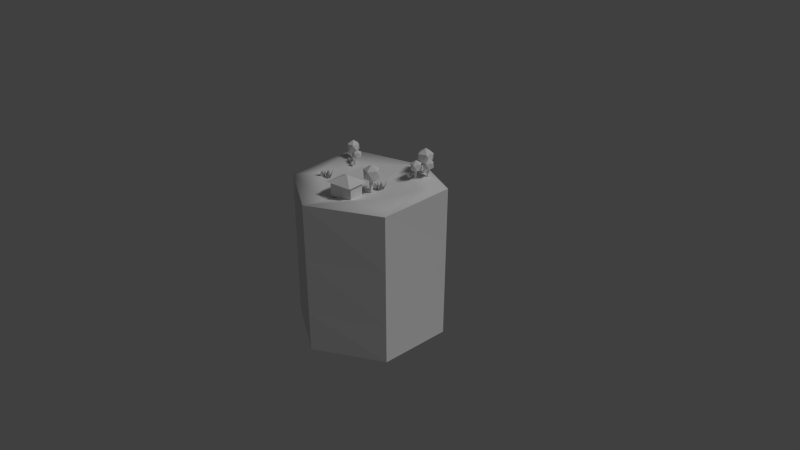 # Source: hex5.blend  (saved by Blender 2.76.0; exported with 4.5.12 LTS)
import bpy
from mathutils import Matrix  # noqa: F401  (used for matrix-valued properties, if any)

bpy.ops.wm.read_factory_settings(use_empty=True)
scene = bpy.context.scene
scene.name = 'Scene'

# ---- collections
col_collection_1 = bpy.data.collections.new('Collection 1'); scene.collection.children.link(col_collection_1)

# ---- materials (node trees are filled in below, after node groups)
mat_material = bpy.data.materials.new('Material')
mat_material.alpha_threshold = 0.0
mat_material.use_transparent_shadow = False
mat_material.roughness = 0.5
mat_material.specular_intensity = 0.0
mat_material_021 = bpy.data.materials.new('Material.021')
mat_material_021.alpha_threshold = 0.0
mat_material_021.use_transparent_shadow = False
mat_material_021.roughness = 0.5
mat_material_021.specular_intensity = 0.0
mat_material_020 = bpy.data.materials.new('Material.020')
mat_material_020.alpha_threshold = 0.0
mat_material_020.use_transparent_shadow = False
mat_material_020.roughness = 0.5
mat_material_020.specular_intensity = 0.0
mat_material_014 = bpy.data.materials.new('Material.014')
mat_material_014.alpha_threshold = 0.0
mat_material_014.use_transparent_shadow = False
mat_material_014.roughness = 0.5
mat_material_014.specular_intensity = 0.0
mat_material_015 = bpy.data.materials.new('Material.015')
mat_material_015.alpha_threshold = 0.0
mat_material_015.use_transparent_shadow = False
mat_material_015.roughness = 0.5
mat_material_015.specular_intensity = 0.0
mat_material_001 = bpy.data.materials.new('Material.001')
mat_material_001.alpha_threshold = 0.0
mat_material_001.use_transparent_shadow = False
mat_material_001.roughness = 0.5
mat_material_001.specular_intensity = 0.0
mat_material_002 = bpy.data.materials.new('Material.002')
mat_material_002.alpha_threshold = 0.0
mat_material_002.use_transparent_shadow = False
mat_material_002.roughness = 0.5
mat_material_002.specular_intensity = 0.0
mat_material_003 = bpy.data.materials.new('Material.003')
mat_material_003.alpha_threshold = 0.0
mat_material_003.use_transparent_shadow = False
mat_material_003.roughness = 0.5
mat_material_003.specular_intensity = 0.0
mat_material_004 = bpy.data.materials.new('Material.004')
mat_material_004.alpha_threshold = 0.0
mat_material_004.use_transparent_shadow = False
mat_material_004.roughness = 0.5
mat_material_004.specular_intensity = 0.0
mat_material_005 = bpy.data.materials.new('Material.005')
mat_material_005.alpha_threshold = 0.0
mat_material_005.use_transparent_shadow = False
mat_material_005.roughness = 0.5
mat_material_005.specular_intensity = 0.0
mat_material_006 = bpy.data.materials.new('Material.006')
mat_material_006.alpha_threshold = 0.0
mat_material_006.use_transparent_shadow = False
mat_material_006.roughness = 0.5
mat_material_006.specular_intensity = 0.0
mat_material_007 = bpy.data.materials.new('Material.007')
mat_material_007.alpha_threshold = 0.0
mat_material_007.use_transparent_shadow = False
mat_material_007.roughness = 0.5
mat_material_007.specular_intensity = 0.0
mat_material_008 = bpy.data.materials.new('Material.008')
mat_material_008.alpha_threshold = 0.0
mat_material_008.use_transparent_shadow = False
mat_material_008.roughness = 0.5
mat_material_008.specular_intensity = 0.0
mat_material_009 = bpy.data.materials.new('Material.009')
mat_material_009.alpha_threshold = 0.0
mat_material_009.use_transparent_shadow = False
mat_material_009.roughness = 0.5
mat_material_009.specular_intensity = 0.0
mat_material_010 = bpy.data.materials.new('Material.010')
mat_material_010.alpha_threshold = 0.0
mat_material_010.use_transparent_shadow = False
mat_material_010.roughness = 0.5
mat_material_010.specular_intensity = 0.0
mat_material_011 = bpy.data.materials.new('Material.011')
mat_material_011.alpha_threshold = 0.0
mat_material_011.use_transparent_shadow = False
mat_material_011.roughness = 0.5
mat_material_011.specular_intensity = 0.0
mat_material_012 = bpy.data.materials.new('Material.012')
mat_material_012.alpha_threshold = 0.0
mat_material_012.use_transparent_shadow = False
mat_material_012.roughness = 0.5
mat_material_012.specular_intensity = 0.0
mat_material_013 = bpy.data.materials.new('Material.013')
mat_material_013.alpha_threshold = 0.0
mat_material_013.use_transparent_shadow = False
mat_material_013.roughness = 0.5
mat_material_013.specular_intensity = 0.0
mat_material_031 = bpy.data.materials.new('Material.031')
mat_material_031.alpha_threshold = 0.0
mat_material_031.use_transparent_shadow = False
mat_material_031.roughness = 0.5
mat_material_031.specular_intensity = 0.0
mat_material_032 = bpy.data.materials.new('Material.032')
mat_material_032.alpha_threshold = 0.0
mat_material_032.use_transparent_shadow = False
mat_material_032.roughness = 0.5
mat_material_032.specular_intensity = 0.0
mat_material_033 = bpy.data.materials.new('Material.033')
mat_material_033.alpha_threshold = 0.0
mat_material_033.use_transparent_shadow = False
mat_material_033.roughness = 0.5
mat_material_033.specular_intensity = 0.0
mat_material_034 = bpy.data.materials.new('Material.034')
mat_material_034.alpha_threshold = 0.0
mat_material_034.use_transparent_shadow = False
mat_material_034.roughness = 0.5
mat_material_034.specular_intensity = 0.0
mat_material_035 = bpy.data.materials.new('Material.035')
mat_material_035.alpha_threshold = 0.0
mat_material_035.use_transparent_shadow = False
mat_material_035.roughness = 0.5
mat_material_035.specular_intensity = 0.0
mat_material_036 = bpy.data.materials.new('Material.036')
mat_material_036.alpha_threshold = 0.0
mat_material_036.use_transparent_shadow = False
mat_material_036.roughness = 0.5
mat_material_036.specular_intensity = 0.0
mat_material_037 = bpy.data.materials.new('Material.037')
mat_material_037.alpha_threshold = 0.0
mat_material_037.use_transparent_shadow = False
mat_material_037.roughness = 0.5
mat_material_037.specular_intensity = 0.0
mat_material_038 = bpy.data.materials.new('Material.038')
mat_material_038.alpha_threshold = 0.0
mat_material_038.use_transparent_shadow = False
mat_material_038.roughness = 0.5
mat_material_038.specular_intensity = 0.0

# ---- material node trees

# ---- world
world_world = bpy.data.worlds.new('World'); scene.world = world_world
world_world.color = (0.05088, 0.05088, 0.05088)
world_world.use_sun_shadow = False
world_world.sun_shadow_jitter_overblur = 0.0
world_world.cycles.sampling_method = 'MANUAL'
world_world.cycles.sample_map_resolution = 256

# ---- cameras
cam_camera = bpy.data.cameras.new('Camera')
cam_camera.clip_end = 100.0
cam_camera.lens = 35.0
cam_camera.sensor_width = 32.0
cam_camera.sensor_height = 18.0
cam_camera.ortho_scale = 7.314
cam_camera.dof.focus_distance = 0.0
cam_camera.dof.aperture_fstop = 128.0

# ---- lights
light_lamp = bpy.data.lights.new('Lamp', 'SUN')
light_lamp.transmission_factor = 0.0
light_lamp.cutoff_distance = 30.0
light_lamp.angle = 0.1993
light_lamp.energy = 1.0
light_lamp.shadow_buffer_clip_start = 1.001
light_lamp.shadow_soft_size = 0.1
light_lamp.shadow_cascade_max_distance = 1000.0
light_lamp.cycles.use_multiple_importance_sampling = False

# ---- meshes
me_cube = bpy.data.meshes.new('Cube')
me_cube.from_pydata([(-0.3426, -0.3597, 0.607), (-0.3704, -0.3908, 1.163), (-0.3426, 0.3254, 0.607), (-0.3704, 0.3693, 1.163), (0.3426, -0.3597, 0.607), (0.3897, -0.3908, 1.163), (0.3426, 0.3254, 0.607), (0.3897, 0.3693, 1.163), (-0.7052, -0.7223, -0.6481), (-0.7052, 0.688, -0.5148), (0.7052, 0.688, -0.5787), (0.7052, -0.7223, -0.05068), (-0.3704, 0.005015, 1.163), (-0.3426, -0.002958, 0.607), (0.3897, 0.005015, 1.163), (0.3426, -0.002958, 0.607), (0.7052, 0.01207, 0.8238), (-0.7052, 0.01207, 0.8238), (0.03324, 0.3693, 1.163), (0.02128, 0.3254, 0.607), (0.03324, -0.3908, 1.163), (0.02128, -0.3597, 0.607), (0.04381, -0.7223, 0.8238), (0.04381, 0.688, 0.8238), (0.06213, 0.02428, 1.0), (0.02128, -0.002958, -0.4743)], [], [(17, 9, 2, 13), (23, 10, 6, 19), (16, 11, 4, 15), (22, 8, 0, 21), (25, 19, 6, 15), (24, 18, 3, 12), (20, 1, 8, 22), (14, 5, 11, 16), (18, 7, 10, 23), (12, 3, 9, 17), (1, 12, 17, 8), (7, 14, 16, 10), (20, 24, 12, 1), (21, 25, 15, 4), (10, 16, 15, 6), (8, 17, 13, 0), (0, 13, 25, 21), (5, 14, 24, 20), (3, 18, 23, 9), (5, 20, 22, 11), (14, 7, 18, 24), (13, 2, 19, 25), (11, 22, 21, 4), (9, 23, 19, 2)])
_uv = me_cube.uv_layers.new(name='UVMap')
_uv.uv.foreach_set('vector', [0.8996, 0.0003133, 0.8996, 0.3033, 0.8175, 0.04937, 0.8175, 0.04937, 0.9896, 0.6961, 0.9896, 0.3787, 0.9075, 0.647, 0.9075, 0.647, 0.173, 0.6999, 0.173, 0.8662, 0.255, 0.7841, 0.255, 0.7033, 0.9069, 0.3787, 0.9069, 0.7118, 0.8248, 0.4277, 0.8248, 0.4277, 0.6474, 0.815, 0.8921, 0.7407, 0.8921, 0.7407, 0.8921, 0.815, 0.07444, 0.778, 0.08098, 0.6999, 0.1723, 0.6999, 0.1723, 0.7824, 0.2652, 0.3551, 0.1768, 0.3781, 0.0003133, 0.0003133, 0.2482, 0.2801, 0.6551, 0.4004, 0.7415, 0.424, 0.7415, 0.7089, 0.6333, 0.4742, 0.3475, 0.1501, 0.3439, 0.2307, 0.7345, 0.3198, 0.4242, 0.156, 0.008739, 0.5811, 0.01649, 0.6632, 0.4014, 0.6993, 0.08542, 0.5755, 0.0003133, 0.492, 0.008739, 0.5811, 0.08542, 0.5755, 0.4014, 0.3787, 0.5755, 0.3787, 0.6551, 0.4004, 0.6333, 0.4742, 0.4021, 0.74, 0.08098, 0.872, 0.07444, 0.778, 0.1723, 0.7824, 0.1723, 0.872, 0.6468, 0.8214, 0.4021, 0.7407, 0.6468, 0.7407, 0.6468, 0.8214, 0.9823, 0.0003133, 0.9823, 0.3177, 0.9002, 0.2687, 0.9002, 0.2687, 0.8242, 0.7118, 0.8242, 0.3787, 0.7421, 0.4277, 0.7421, 0.4277, 0.8175, 0.04937, 0.8175, 0.04937, 0.7352, 0.2941, 0.7352, 0.04937, 0.0003133, 0.872, 0.0003134, 0.7824, 0.07444, 0.778, 0.08098, 0.872, 0.3517, 0.05883, 0.3475, 0.1501, 0.4242, 0.156, 0.7345, 0.0003133, 0.3433, 0.3348, 0.2652, 0.3551, 0.2482, 0.2801, 0.3433, 0.05088, 0.0003134, 0.7824, 0.0003134, 0.6999, 0.08098, 0.6999, 0.07444, 0.778, 0.8175, 0.04937, 0.8175, 0.04937, 0.7352, 0.04937, 0.7352, 0.2941, 0.3377, 0.8547, 0.3377, 0.705, 0.2557, 0.6999, 0.2557, 0.7727, 0.9896, 0.6967, 0.9896, 0.9997, 0.9075, 0.9506, 0.9075, 0.9506])
me_cube.materials.append(mat_material)
me_cube.use_remesh_preserve_volume = False
me_cube.use_remesh_preserve_attributes = False
me_cube.use_mirror_vertex_groups = False
me_cube.update()
me_cone_001 = bpy.data.meshes.new('Cone.001')
me_cone_001.from_pydata([(0.09736, 1.026, -1.0), (-0.02808, -0.004732, -0.3687), (0.9999, 0.1228, -1.0), (-0.1232, -1.0, -1.0), (-1.026, -0.09699, -1.0)], [], [(3, 1, 4), (0, 1, 2), (4, 1, 0), (2, 1, 3), (0, 2, 3, 4)])
_uv = me_cone_001.uv_layers.new(name='UVMap')
_uv.uv.foreach_set('vector', [0.4931, 0.6852, 0.8723, 0.6133, 0.8723, 0.9999, 0.0001322, 0.6132, 0.2472, 0.2977, 0.4929, 0.613, 0.7402, 0.613, 0.4931, 0.3156, 0.7402, 0.0001322, 0.4929, 0.613, 0.2472, 0.2977, 0.4929, 0.0001322, 0.0001322, 0.6132, 0.4929, 0.613, 0.4929, 0.0001322, 0.0001322, 0.0003578])
me_cone_001.materials.append(mat_material_021)
me_cone_001.use_remesh_preserve_volume = False
me_cone_001.use_remesh_preserve_attributes = False
me_cone_001.use_mirror_vertex_groups = False
me_cone_001.update()
me_cube_005 = bpy.data.meshes.new('Cube.005')
me_cube_005.from_pydata([(-0.2, -0.2, -0.2), (-0.2, -0.2, 0.2), (-0.2, 0.2, -0.2), (-0.2, 0.2, 0.2), (0.2, -0.2, -0.2), (0.2, -0.2, 0.2), (0.2, 0.2, -0.2), (0.2, 0.2, 0.2)], [], [(0, 1, 3, 2), (2, 3, 7, 6), (6, 7, 5, 4), (4, 5, 1, 0), (2, 6, 4, 0), (7, 3, 1, 5)])
_uv = me_cube_005.uv_layers.new(name='UVMap')
_uv.uv.foreach_set('vector', [0.6665, 0.3331, 0.6665, 0.0001998, 0.3335, 0.0001998, 0.3335, 0.3331, 0.3331, 0.6665, 0.3331, 0.3335, 0.0001998, 0.3335, 0.0001998, 0.6665, 0.3335, 0.6665, 0.3335, 0.3335, 0.6665, 0.3335, 0.6665, 0.6665, 0.0001998, 0.3331, 0.0001998, 0.0001998, 0.3331, 0.0001998, 0.3331, 0.3331, 0.9998, 0.3335, 0.6669, 0.3335, 0.6669, 0.6665, 0.9998, 0.6665, 0.6669, 0.0001998, 0.9998, 0.0001998, 0.9998, 0.3331, 0.6669, 0.3331])
me_cube_005.materials.append(mat_material_020)
me_cube_005.use_remesh_preserve_volume = False
me_cube_005.use_remesh_preserve_attributes = False
me_cube_005.use_mirror_vertex_groups = False
me_cube_005.update()
me_icosphere_007 = bpy.data.meshes.new('Icosphere.007')
me_icosphere_007.from_pydata([(0.0, 0.0, -1.0), (0.7236, -0.5257, -0.4472), (-0.2764, -0.8506, -0.4472), (-0.8944, 0.0, -0.4472), (-0.2764, 0.8506, -0.4472), (0.7236, 0.5257, -0.4472), (0.2764, -0.8506, 0.4472), (-0.7236, -0.5257, 0.4472), (-0.7236, 0.5257, 0.4472), (0.2764, 0.8506, 0.4472), (0.8944, 0.0, 0.4472), (0.0, 0.0, 1.0)], [], [(0, 1, 2), (1, 0, 5), (0, 2, 3), (0, 3, 4), (0, 4, 5), (1, 5, 10), (2, 1, 6), (3, 2, 7), (4, 3, 8), (5, 4, 9), (1, 10, 6), (2, 6, 7), (3, 7, 8), (4, 8, 9), (5, 9, 10), (6, 10, 11), (7, 6, 11), (8, 7, 11), (9, 8, 11), (10, 9, 11)])
_uv = me_icosphere_007.uv_layers.new(name='UVMap')
_uv.uv.foreach_set('vector', [0.2258, 0.2148, 0.0002253, 0.2148, 0.1561, 0.4293, 0.0002253, 0.2148, 0.2258, 0.2148, 0.1561, 0.0002253, 0.2258, 0.2148, 0.1561, 0.4293, 0.4083, 0.3474, 0.2258, 0.2148, 0.4083, 0.3474, 0.4083, 0.08217, 0.2258, 0.2148, 0.4083, 0.08217, 0.1561, 0.0002253, 0.4518, 0.5117, 0.4518, 0.7769, 0.2263, 0.6443, 0.4523, 0.5425, 0.6779, 0.4298, 0.6779, 0.682, 0.2258, 0.6443, 0.2258, 0.4298, 0.0002254, 0.5117, 0.2258, 0.8588, 0.2258, 0.6443, 0.0002253, 0.7769, 0.9039, 0.4298, 0.6783, 0.5425, 0.9039, 0.682, 0.4518, 0.5117, 0.2263, 0.6443, 0.2263, 0.4298, 0.4523, 0.5425, 0.6779, 0.682, 0.4523, 0.7947, 0.2258, 0.6443, 0.0002254, 0.5117, 0.0002253, 0.7769, 0.6783, 0.5425, 0.6783, 0.7947, 0.9039, 0.682, 0.4518, 0.7769, 0.2263, 0.8588, 0.2263, 0.6443, 0.5646, 0.0002253, 0.8168, 0.08217, 0.6343, 0.2148, 0.4088, 0.2148, 0.5646, 0.0002253, 0.6343, 0.2148, 0.5646, 0.4293, 0.4088, 0.2148, 0.6343, 0.2148, 0.8168, 0.3474, 0.5646, 0.4293, 0.6343, 0.2148, 0.9998, 0.0002253, 0.9998, 0.2654, 0.8173, 0.1328])
me_icosphere_007.materials.append(mat_material_014)
me_icosphere_007.use_remesh_preserve_volume = False
me_icosphere_007.use_remesh_preserve_attributes = False
me_icosphere_007.use_mirror_vertex_groups = False
me_icosphere_007.update()
me_cube_002 = bpy.data.meshes.new('Cube.002')
me_cube_002.from_pydata([(-0.2, -0.2, -0.2), (-0.2, -0.2, 0.2), (-0.2, 0.2, -0.2), (-0.2, 0.2, 0.2), (0.2, -0.2, -0.2), (0.2, -0.2, 0.2), (0.2, 0.2, -0.2), (0.2, 0.2, 0.2)], [], [(0, 1, 3, 2), (2, 3, 7, 6), (6, 7, 5, 4), (4, 5, 1, 0), (2, 6, 4, 0), (7, 3, 1, 5)])
_uv = me_cube_002.uv_layers.new(name='UVMap')
_uv.uv.foreach_set('vector', [0.0, 0.0, 1.0, 0.0, 1.0, 1.0, 0.0, 1.0, 0.0, 0.0, 1.0, 0.0, 1.0, 1.0, 0.0, 1.0, 0.0, 0.0, 1.0, 0.0, 1.0, 1.0, 0.0, 1.0, 0.0, 0.0, 1.0, 0.0, 1.0, 1.0, 0.0, 1.0, 0.0, 0.0, 1.0, 0.0, 1.0, 1.0, 0.0, 1.0, 0.0, 0.0, 1.0, 0.0, 1.0, 1.0, 0.0, 1.0])
me_cube_002.materials.append(mat_material_015)
me_cube_002.use_remesh_preserve_volume = False
me_cube_002.use_remesh_preserve_attributes = False
me_cube_002.use_mirror_vertex_groups = False
me_cube_002.update()
me_cylinder = bpy.data.meshes.new('Cylinder')
me_cylinder.from_pydata([(0.0, 1.0, -1.0), (0.0, 1.003, 0.9364), (0.866, 0.5, -1.0), (0.8813, 0.5071, 1.046), (0.866, -0.5, -1.0), (0.8601, -0.4991, 0.9897), (-8.742e-08, -1.0, -1.0), (-9.056e-08, -1.019, 1.017), (-0.866, -0.5, -1.0), (-0.8601, -0.4991, 0.9897), (-0.866, 0.5, -1.0), (-0.8813, 0.5071, 1.046), (-6.985e-09, 0.6418, 1.056), (0.5539, 0.3085, 0.9746), (0.5644, -0.3188, 1.057), (-6.281e-08, -0.659, 0.971), (-0.5644, -0.3188, 1.057), (-0.5539, 0.3085, 0.9746), (0.8756, 0.5045, 0.2885), (0.0, 1.002, 0.2195), (0.87, 0.5018, -0.4689), (-0.87, 0.5018, -0.4689), (-0.8645, -0.4998, -0.4835), (-8.824e-08, -1.005, -0.4763), (0.8645, -0.4998, -0.4835), (0.0, 1.001, -0.4973), (-2.445e-08, 0.2861, 0.9179), (0.2844, 0.1401, 1.058), (0.2747, -0.1539, 1.008), (-5.39e-08, -0.3081, 0.9297), (-0.2747, -0.1539, 1.008), (-0.2844, 0.1401, 1.058), (-2.143e-08, -0.01124, 1.09), (-0.2888, -0.0258, 1.056), (-0.8756, 0.5045, 0.2885), (-0.8623, -0.4994, 0.2531), (-8.94e-08, -1.012, 0.2705), (0.8623, -0.4994, 0.2531)], [], [(19, 1, 3, 18), (18, 3, 5, 37), (37, 5, 7, 36), (36, 7, 9, 35), (9, 7, 15, 16), (35, 9, 11, 34), (34, 11, 1, 19), (5, 3, 13, 14), (11, 9, 16, 17), (3, 1, 12, 13), (7, 5, 14, 15), (1, 11, 17, 12), (21, 34, 19, 25), (0, 25, 20, 2), (2, 20, 24, 4), (4, 24, 23, 6), (6, 23, 22, 8), (8, 22, 21, 10), (10, 21, 25, 0), (17, 16, 30, 31), (15, 14, 28, 29), (13, 12, 26, 27), (12, 17, 31, 26), (16, 15, 29, 30), (14, 13, 27, 28), (30, 29, 32), (28, 27, 32), (31, 30, 32), (29, 28, 32), (27, 26, 32), (26, 31, 32), (22, 35, 34, 21), (23, 36, 35, 22), (24, 37, 36, 23), (20, 18, 37, 24), (25, 19, 18, 20)])
me_cylinder.polygons.foreach_set('use_smooth', [0, 0, 0, 0, 1, 0, 0, 1, 1, 1, 1, 1, 0, 0, 0, 0, 0, 0, 0, 1, 1, 1, 1, 1, 1, 1, 1, 1, 1, 1, 1, 0, 0, 0, 0, 0])
_uv = me_cylinder.uv_layers.new(name='UVMap')
_uv.uv.foreach_set('vector', [0.8317, 0.2031, 0.8325, 0.3217, 0.6654, 0.3409, 0.6652, 0.2157, 0.6652, 0.2157, 0.6654, 0.3409, 0.499, 0.3313, 0.4992, 0.2095, 0.4992, 0.2095, 0.499, 0.3313, 0.3328, 0.3361, 0.3332, 0.2126, 0.3332, 0.2126, 0.3328, 0.3361, 0.1666, 0.3301, 0.1674, 0.2083, 0.1488, 0.6813, 9.37e-05, 0.5994, 0.05347, 0.5694, 0.1505, 0.6222, 0.1674, 0.2083, 0.1666, 0.3301, 9.37e-05, 0.3385, 0.001268, 0.2132, 0.9983, 0.2132, 0.9999, 0.3384, 0.8325, 0.3217, 0.8317, 0.2031, 0.007424, 0.4298, 0.1547, 0.3411, 0.1534, 0.4071, 0.05875, 0.459, 0.3011, 0.6015, 0.1488, 0.6813, 0.1505, 0.6222, 0.244, 0.5684, 0.1547, 0.3411, 0.3011, 0.4302, 0.2463, 0.461, 0.1534, 0.4071, 9.37e-05, 0.5994, 0.007424, 0.4298, 0.05875, 0.459, 0.05347, 0.5694, 0.3011, 0.4302, 0.3011, 0.6015, 0.244, 0.5684, 0.2463, 0.461, 0.9967, 0.08793, 0.9983, 0.2132, 0.8317, 0.2031, 0.8308, 0.08457, 0.8302, 0.001434, 0.8308, 0.08457, 0.665, 0.09038, 0.6648, 0.002535, 0.6648, 0.002535, 0.665, 0.09038, 0.4993, 0.0877, 0.4994, 0.002269, 0.4994, 0.002269, 0.4993, 0.0877, 0.3337, 0.08908, 0.334, 0.00246, 0.334, 0.00246, 0.3337, 0.08908, 0.1681, 0.08648, 0.1686, 0.00105, 0.1686, 0.00105, 0.1681, 0.08648, 0.002435, 0.08794, 0.003248, 9.917e-05, 0.9956, 9.37e-05, 0.9967, 0.08793, 0.8308, 0.08457, 0.8302, 0.001434, 0.244, 0.5684, 0.1505, 0.6222, 0.1486, 0.5673, 0.1923, 0.5447, 0.05347, 0.5694, 0.05875, 0.459, 0.1047, 0.4892, 0.1043, 0.5408, 0.1534, 0.4071, 0.2463, 0.461, 0.1956, 0.4895, 0.1468, 0.4636, 0.2463, 0.461, 0.244, 0.5684, 0.1923, 0.5447, 0.1956, 0.4895, 0.1505, 0.6222, 0.05347, 0.5694, 0.1043, 0.5408, 0.1486, 0.5673, 0.05875, 0.459, 0.1534, 0.4071, 0.1468, 0.4636, 0.1047, 0.4892, 0.1486, 0.5673, 0.1043, 0.5408, 0.1494, 0.5155, 0.1047, 0.4892, 0.1468, 0.4636, 0.1494, 0.5155, 0.1923, 0.5447, 0.1486, 0.5673, 0.1494, 0.5155, 0.1043, 0.5408, 0.1047, 0.4892, 0.1494, 0.5155, 0.1468, 0.4636, 0.1956, 0.4895, 0.1494, 0.5155, 0.1956, 0.4895, 0.1923, 0.5447, 0.1494, 0.5155, 0.1681, 0.08648, 0.1674, 0.2083, 0.001268, 0.2132, 0.002435, 0.08794, 0.3337, 0.08908, 0.3332, 0.2126, 0.1674, 0.2083, 0.1681, 0.08648, 0.4993, 0.0877, 0.4992, 0.2095, 0.3332, 0.2126, 0.3337, 0.08908, 0.665, 0.09038, 0.6652, 0.2157, 0.4992, 0.2095, 0.4993, 0.0877, 0.8308, 0.08457, 0.8317, 0.2031, 0.6652, 0.2157, 0.665, 0.09038])
me_cylinder.materials.append(mat_material_001)
me_cylinder.use_remesh_preserve_volume = False
me_cylinder.use_remesh_preserve_attributes = False
me_cylinder.use_mirror_vertex_groups = False
me_cylinder.update()
me_cube_006 = bpy.data.meshes.new('Cube.006')
me_cube_006.from_pydata([(-0.3426, -0.3597, 0.607), (-0.3704, -0.3908, 1.163), (-0.3426, 0.3254, 0.607), (-0.3704, 0.3693, 1.163), (0.3426, -0.3597, 0.607), (0.3897, -0.3908, 1.163), (0.3426, 0.3254, 0.607), (0.3897, 0.3693, 1.163), (-0.7052, -0.7223, -0.6481), (-0.7052, 0.688, -0.5148), (0.7052, 0.688, -0.5787), (0.7052, -0.7223, -0.05068), (-0.3704, 0.005015, 1.163), (-0.3426, -0.002958, 0.607), (0.3897, 0.005015, 1.163), (0.3426, -0.002958, 0.607), (0.7052, 0.01207, 0.8238), (-0.7052, 0.01207, 0.8238), (0.03324, 0.3693, 1.163), (0.02128, 0.3254, 0.607), (0.03324, -0.3908, 1.163), (0.02128, -0.3597, 0.607), (0.04381, -0.7223, 0.8238), (0.04381, 0.688, 0.8238), (0.06213, 0.02428, 1.0), (0.02128, -0.002958, -0.4743)], [], [(17, 9, 2, 13), (23, 10, 6, 19), (16, 11, 4, 15), (22, 8, 0, 21), (25, 19, 6, 15), (24, 18, 3, 12), (20, 1, 8, 22), (14, 5, 11, 16), (18, 7, 10, 23), (12, 3, 9, 17), (1, 12, 17, 8), (7, 14, 16, 10), (20, 24, 12, 1), (21, 25, 15, 4), (10, 16, 15, 6), (8, 17, 13, 0), (0, 13, 25, 21), (5, 14, 24, 20), (3, 18, 23, 9), (5, 20, 22, 11), (14, 7, 18, 24), (13, 2, 19, 25), (11, 22, 21, 4), (9, 23, 19, 2)])
_uv = me_cube_006.uv_layers.new(name='UVMap')
_uv.uv.foreach_set('vector', [0.8996, 0.0003133, 0.8996, 0.3033, 0.8175, 0.04937, 0.8175, 0.04937, 0.9896, 0.6961, 0.9896, 0.3787, 0.9075, 0.647, 0.9075, 0.647, 0.173, 0.6999, 0.173, 0.8662, 0.255, 0.7841, 0.255, 0.7033, 0.9069, 0.3787, 0.9069, 0.7118, 0.8248, 0.4277, 0.8248, 0.4277, 0.6474, 0.815, 0.8921, 0.7407, 0.8921, 0.7407, 0.8921, 0.815, 0.07444, 0.778, 0.08098, 0.6999, 0.1723, 0.6999, 0.1723, 0.7824, 0.2652, 0.3551, 0.1768, 0.3781, 0.0003133, 0.0003133, 0.2482, 0.2801, 0.6551, 0.4004, 0.7415, 0.424, 0.7415, 0.7089, 0.6333, 0.4742, 0.3475, 0.1501, 0.3439, 0.2307, 0.7345, 0.3198, 0.4242, 0.156, 0.008739, 0.5811, 0.01649, 0.6632, 0.4014, 0.6993, 0.08542, 0.5755, 0.0003133, 0.492, 0.008739, 0.5811, 0.08542, 0.5755, 0.4014, 0.3787, 0.5755, 0.3787, 0.6551, 0.4004, 0.6333, 0.4742, 0.4021, 0.74, 0.08098, 0.872, 0.07444, 0.778, 0.1723, 0.7824, 0.1723, 0.872, 0.6468, 0.8214, 0.4021, 0.7407, 0.6468, 0.7407, 0.6468, 0.8214, 0.9823, 0.0003133, 0.9823, 0.3177, 0.9002, 0.2687, 0.9002, 0.2687, 0.8242, 0.7118, 0.8242, 0.3787, 0.7421, 0.4277, 0.7421, 0.4277, 0.8175, 0.04937, 0.8175, 0.04937, 0.7352, 0.2941, 0.7352, 0.04937, 0.0003133, 0.872, 0.0003134, 0.7824, 0.07444, 0.778, 0.08098, 0.872, 0.3517, 0.05883, 0.3475, 0.1501, 0.4242, 0.156, 0.7345, 0.0003133, 0.3433, 0.3348, 0.2652, 0.3551, 0.2482, 0.2801, 0.3433, 0.05088, 0.0003134, 0.7824, 0.0003134, 0.6999, 0.08098, 0.6999, 0.07444, 0.778, 0.8175, 0.04937, 0.8175, 0.04937, 0.7352, 0.04937, 0.7352, 0.2941, 0.3377, 0.8547, 0.3377, 0.705, 0.2557, 0.6999, 0.2557, 0.7727, 0.9896, 0.6967, 0.9896, 0.9997, 0.9075, 0.9506, 0.9075, 0.9506])
me_cube_006.materials.append(mat_material_002)
me_cube_006.use_remesh_preserve_volume = False
me_cube_006.use_remesh_preserve_attributes = False
me_cube_006.use_mirror_vertex_groups = False
me_cube_006.update()
me_cube_007 = bpy.data.meshes.new('Cube.007')
me_cube_007.from_pydata([(-0.3426, -0.3597, 0.607), (-0.3704, -0.3908, 1.163), (-0.3426, 0.3254, 0.607), (-0.3704, 0.3693, 1.163), (0.3426, -0.3597, 0.607), (0.3897, -0.3908, 1.163), (0.3426, 0.3254, 0.607), (0.3897, 0.3693, 1.163), (-0.7052, -0.7223, -0.6481), (-0.7052, 0.688, -0.5148), (0.7052, 0.688, -0.5787), (0.7052, -0.7223, -0.05068), (-0.3704, 0.005015, 1.163), (-0.3426, -0.002958, 0.607), (0.3897, 0.005015, 1.163), (0.3426, -0.002958, 0.607), (0.7052, 0.01207, 0.8238), (-0.7052, 0.01207, 0.8238), (0.03324, 0.3693, 1.163), (0.02128, 0.3254, 0.607), (0.03324, -0.3908, 1.163), (0.02128, -0.3597, 0.607), (0.04381, -0.7223, 0.8238), (0.04381, 0.688, 0.8238), (0.06213, 0.02428, 1.0), (0.02128, -0.002958, -0.4743)], [], [(17, 9, 2, 13), (23, 10, 6, 19), (16, 11, 4, 15), (22, 8, 0, 21), (25, 19, 6, 15), (24, 18, 3, 12), (20, 1, 8, 22), (14, 5, 11, 16), (18, 7, 10, 23), (12, 3, 9, 17), (1, 12, 17, 8), (7, 14, 16, 10), (20, 24, 12, 1), (21, 25, 15, 4), (10, 16, 15, 6), (8, 17, 13, 0), (0, 13, 25, 21), (5, 14, 24, 20), (3, 18, 23, 9), (5, 20, 22, 11), (14, 7, 18, 24), (13, 2, 19, 25), (11, 22, 21, 4), (9, 23, 19, 2)])
_uv = me_cube_007.uv_layers.new(name='UVMap')
_uv.uv.foreach_set('vector', [0.8996, 0.0003133, 0.8996, 0.3033, 0.8175, 0.04937, 0.8175, 0.04937, 0.9896, 0.6961, 0.9896, 0.3787, 0.9075, 0.647, 0.9075, 0.647, 0.173, 0.6999, 0.173, 0.8662, 0.255, 0.7841, 0.255, 0.7033, 0.9069, 0.3787, 0.9069, 0.7118, 0.8248, 0.4277, 0.8248, 0.4277, 0.6474, 0.815, 0.8921, 0.7407, 0.8921, 0.7407, 0.8921, 0.815, 0.07444, 0.778, 0.08098, 0.6999, 0.1723, 0.6999, 0.1723, 0.7824, 0.2652, 0.3551, 0.1768, 0.3781, 0.0003133, 0.0003133, 0.2482, 0.2801, 0.6551, 0.4004, 0.7415, 0.424, 0.7415, 0.7089, 0.6333, 0.4742, 0.3475, 0.1501, 0.3439, 0.2307, 0.7345, 0.3198, 0.4242, 0.156, 0.008739, 0.5811, 0.01649, 0.6632, 0.4014, 0.6993, 0.08542, 0.5755, 0.0003133, 0.492, 0.008739, 0.5811, 0.08542, 0.5755, 0.4014, 0.3787, 0.5755, 0.3787, 0.6551, 0.4004, 0.6333, 0.4742, 0.4021, 0.74, 0.08098, 0.872, 0.07444, 0.778, 0.1723, 0.7824, 0.1723, 0.872, 0.6468, 0.8214, 0.4021, 0.7407, 0.6468, 0.7407, 0.6468, 0.8214, 0.9823, 0.0003133, 0.9823, 0.3177, 0.9002, 0.2687, 0.9002, 0.2687, 0.8242, 0.7118, 0.8242, 0.3787, 0.7421, 0.4277, 0.7421, 0.4277, 0.8175, 0.04937, 0.8175, 0.04937, 0.7352, 0.2941, 0.7352, 0.04937, 0.0003133, 0.872, 0.0003134, 0.7824, 0.07444, 0.778, 0.08098, 0.872, 0.3517, 0.05883, 0.3475, 0.1501, 0.4242, 0.156, 0.7345, 0.0003133, 0.3433, 0.3348, 0.2652, 0.3551, 0.2482, 0.2801, 0.3433, 0.05088, 0.0003134, 0.7824, 0.0003134, 0.6999, 0.08098, 0.6999, 0.07444, 0.778, 0.8175, 0.04937, 0.8175, 0.04937, 0.7352, 0.04937, 0.7352, 0.2941, 0.3377, 0.8547, 0.3377, 0.705, 0.2557, 0.6999, 0.2557, 0.7727, 0.9896, 0.6967, 0.9896, 0.9997, 0.9075, 0.9506, 0.9075, 0.9506])
me_cube_007.materials.append(mat_material_003)
me_cube_007.use_remesh_preserve_volume = False
me_cube_007.use_remesh_preserve_attributes = False
me_cube_007.use_mirror_vertex_groups = False
me_cube_007.update()
me_cube_008 = bpy.data.meshes.new('Cube.008')
me_cube_008.from_pydata([(-0.3426, -0.3597, 0.607), (-0.3704, -0.3908, 1.163), (-0.3426, 0.3254, 0.607), (-0.3704, 0.3693, 1.163), (0.3426, -0.3597, 0.607), (0.3897, -0.3908, 1.163), (0.3426, 0.3254, 0.607), (0.3897, 0.3693, 1.163), (-0.7052, -0.7223, -0.6481), (-0.7052, 0.688, -0.5148), (0.7052, 0.688, -0.5787), (0.7052, -0.7223, -0.05068), (-0.3704, 0.005015, 1.163), (-0.3426, -0.002958, 0.607), (0.3897, 0.005015, 1.163), (0.3426, -0.002958, 0.607), (0.7052, 0.01207, 0.8238), (-0.7052, 0.01207, 0.8238), (0.03324, 0.3693, 1.163), (0.02128, 0.3254, 0.607), (0.03324, -0.3908, 1.163), (0.02128, -0.3597, 0.607), (0.04381, -0.7223, 0.8238), (0.04381, 0.688, 0.8238), (0.06213, 0.02428, 1.0), (0.02128, -0.002958, -0.4743)], [], [(17, 9, 2, 13), (23, 10, 6, 19), (16, 11, 4, 15), (22, 8, 0, 21), (25, 19, 6, 15), (24, 18, 3, 12), (20, 1, 8, 22), (14, 5, 11, 16), (18, 7, 10, 23), (12, 3, 9, 17), (1, 12, 17, 8), (7, 14, 16, 10), (20, 24, 12, 1), (21, 25, 15, 4), (10, 16, 15, 6), (8, 17, 13, 0), (0, 13, 25, 21), (5, 14, 24, 20), (3, 18, 23, 9), (5, 20, 22, 11), (14, 7, 18, 24), (13, 2, 19, 25), (11, 22, 21, 4), (9, 23, 19, 2)])
_uv = me_cube_008.uv_layers.new(name='UVMap')
_uv.uv.foreach_set('vector', [0.8996, 0.0003133, 0.8996, 0.3033, 0.8175, 0.04937, 0.8175, 0.04937, 0.9896, 0.6961, 0.9896, 0.3787, 0.9075, 0.647, 0.9075, 0.647, 0.173, 0.6999, 0.173, 0.8662, 0.255, 0.7841, 0.255, 0.7033, 0.9069, 0.3787, 0.9069, 0.7118, 0.8248, 0.4277, 0.8248, 0.4277, 0.6474, 0.815, 0.8921, 0.7407, 0.8921, 0.7407, 0.8921, 0.815, 0.07444, 0.778, 0.08098, 0.6999, 0.1723, 0.6999, 0.1723, 0.7824, 0.2652, 0.3551, 0.1768, 0.3781, 0.0003133, 0.0003133, 0.2482, 0.2801, 0.6551, 0.4004, 0.7415, 0.424, 0.7415, 0.7089, 0.6333, 0.4742, 0.3475, 0.1501, 0.3439, 0.2307, 0.7345, 0.3198, 0.4242, 0.156, 0.008739, 0.5811, 0.01649, 0.6632, 0.4014, 0.6993, 0.08542, 0.5755, 0.0003133, 0.492, 0.008739, 0.5811, 0.08542, 0.5755, 0.4014, 0.3787, 0.5755, 0.3787, 0.6551, 0.4004, 0.6333, 0.4742, 0.4021, 0.74, 0.08098, 0.872, 0.07444, 0.778, 0.1723, 0.7824, 0.1723, 0.872, 0.6468, 0.8214, 0.4021, 0.7407, 0.6468, 0.7407, 0.6468, 0.8214, 0.9823, 0.0003133, 0.9823, 0.3177, 0.9002, 0.2687, 0.9002, 0.2687, 0.8242, 0.7118, 0.8242, 0.3787, 0.7421, 0.4277, 0.7421, 0.4277, 0.8175, 0.04937, 0.8175, 0.04937, 0.7352, 0.2941, 0.7352, 0.04937, 0.0003133, 0.872, 0.0003134, 0.7824, 0.07444, 0.778, 0.08098, 0.872, 0.3517, 0.05883, 0.3475, 0.1501, 0.4242, 0.156, 0.7345, 0.0003133, 0.3433, 0.3348, 0.2652, 0.3551, 0.2482, 0.2801, 0.3433, 0.05088, 0.0003134, 0.7824, 0.0003134, 0.6999, 0.08098, 0.6999, 0.07444, 0.778, 0.8175, 0.04937, 0.8175, 0.04937, 0.7352, 0.04937, 0.7352, 0.2941, 0.3377, 0.8547, 0.3377, 0.705, 0.2557, 0.6999, 0.2557, 0.7727, 0.9896, 0.6967, 0.9896, 0.9997, 0.9075, 0.9506, 0.9075, 0.9506])
me_cube_008.materials.append(mat_material_004)
me_cube_008.use_remesh_preserve_volume = False
me_cube_008.use_remesh_preserve_attributes = False
me_cube_008.use_mirror_vertex_groups = False
me_cube_008.update()
me_cube_009 = bpy.data.meshes.new('Cube.009')
me_cube_009.from_pydata([(-0.3426, -0.3597, 0.607), (-0.3704, -0.3908, 1.163), (-0.3426, 0.3254, 0.607), (-0.3704, 0.3693, 1.163), (0.3426, -0.3597, 0.607), (0.3897, -0.3908, 1.163), (0.3426, 0.3254, 0.607), (0.3897, 0.3693, 1.163), (-0.7052, -0.7223, -0.6481), (-0.7052, 0.688, -0.5148), (0.7052, 0.688, -0.5787), (0.7052, -0.7223, -0.05068), (-0.3704, 0.005015, 1.163), (-0.3426, -0.002958, 0.607), (0.3897, 0.005015, 1.163), (0.3426, -0.002958, 0.607), (0.7052, 0.01207, 0.8238), (-0.7052, 0.01207, 0.8238), (0.03324, 0.3693, 1.163), (0.02128, 0.3254, 0.607), (0.03324, -0.3908, 1.163), (0.02128, -0.3597, 0.607), (0.04381, -0.7223, 0.8238), (0.04381, 0.688, 0.8238), (0.06213, 0.02428, 1.0), (0.02128, -0.002958, -0.4743)], [], [(17, 9, 2, 13), (23, 10, 6, 19), (16, 11, 4, 15), (22, 8, 0, 21), (25, 19, 6, 15), (24, 18, 3, 12), (20, 1, 8, 22), (14, 5, 11, 16), (18, 7, 10, 23), (12, 3, 9, 17), (1, 12, 17, 8), (7, 14, 16, 10), (20, 24, 12, 1), (21, 25, 15, 4), (10, 16, 15, 6), (8, 17, 13, 0), (0, 13, 25, 21), (5, 14, 24, 20), (3, 18, 23, 9), (5, 20, 22, 11), (14, 7, 18, 24), (13, 2, 19, 25), (11, 22, 21, 4), (9, 23, 19, 2)])
_uv = me_cube_009.uv_layers.new(name='UVMap')
_uv.uv.foreach_set('vector', [0.8996, 0.0003133, 0.8996, 0.3033, 0.8175, 0.04937, 0.8175, 0.04937, 0.9896, 0.6961, 0.9896, 0.3787, 0.9075, 0.647, 0.9075, 0.647, 0.173, 0.6999, 0.173, 0.8662, 0.255, 0.7841, 0.255, 0.7033, 0.9069, 0.3787, 0.9069, 0.7118, 0.8248, 0.4277, 0.8248, 0.4277, 0.6474, 0.815, 0.8921, 0.7407, 0.8921, 0.7407, 0.8921, 0.815, 0.07444, 0.778, 0.08098, 0.6999, 0.1723, 0.6999, 0.1723, 0.7824, 0.2652, 0.3551, 0.1768, 0.3781, 0.0003133, 0.0003133, 0.2482, 0.2801, 0.6551, 0.4004, 0.7415, 0.424, 0.7415, 0.7089, 0.6333, 0.4742, 0.3475, 0.1501, 0.3439, 0.2307, 0.7345, 0.3198, 0.4242, 0.156, 0.008739, 0.5811, 0.01649, 0.6632, 0.4014, 0.6993, 0.08542, 0.5755, 0.0003133, 0.492, 0.008739, 0.5811, 0.08542, 0.5755, 0.4014, 0.3787, 0.5755, 0.3787, 0.6551, 0.4004, 0.6333, 0.4742, 0.4021, 0.74, 0.08098, 0.872, 0.07444, 0.778, 0.1723, 0.7824, 0.1723, 0.872, 0.6468, 0.8214, 0.4021, 0.7407, 0.6468, 0.7407, 0.6468, 0.8214, 0.9823, 0.0003133, 0.9823, 0.3177, 0.9002, 0.2687, 0.9002, 0.2687, 0.8242, 0.7118, 0.8242, 0.3787, 0.7421, 0.4277, 0.7421, 0.4277, 0.8175, 0.04937, 0.8175, 0.04937, 0.7352, 0.2941, 0.7352, 0.04937, 0.0003133, 0.872, 0.0003134, 0.7824, 0.07444, 0.778, 0.08098, 0.872, 0.3517, 0.05883, 0.3475, 0.1501, 0.4242, 0.156, 0.7345, 0.0003133, 0.3433, 0.3348, 0.2652, 0.3551, 0.2482, 0.2801, 0.3433, 0.05088, 0.0003134, 0.7824, 0.0003134, 0.6999, 0.08098, 0.6999, 0.07444, 0.778, 0.8175, 0.04937, 0.8175, 0.04937, 0.7352, 0.04937, 0.7352, 0.2941, 0.3377, 0.8547, 0.3377, 0.705, 0.2557, 0.6999, 0.2557, 0.7727, 0.9896, 0.6967, 0.9896, 0.9997, 0.9075, 0.9506, 0.9075, 0.9506])
me_cube_009.materials.append(mat_material_005)
me_cube_009.use_remesh_preserve_volume = False
me_cube_009.use_remesh_preserve_attributes = False
me_cube_009.use_mirror_vertex_groups = False
me_cube_009.update()
me_cube_010 = bpy.data.meshes.new('Cube.010')
me_cube_010.from_pydata([(-0.3426, -0.3597, 0.607), (-0.3704, -0.3908, 1.163), (-0.3426, 0.3254, 0.607), (-0.3704, 0.3693, 1.163), (0.3426, -0.3597, 0.607), (0.3897, -0.3908, 1.163), (0.3426, 0.3254, 0.607), (0.3897, 0.3693, 1.163), (-0.7052, -0.7223, -0.6481), (-0.7052, 0.688, -0.5148), (0.7052, 0.688, -0.5787), (0.7052, -0.7223, -0.05068), (-0.3704, 0.005015, 1.163), (-0.3426, -0.002958, 0.607), (0.3897, 0.005015, 1.163), (0.3426, -0.002958, 0.607), (0.7052, 0.01207, 0.8238), (-0.7052, 0.01207, 0.8238), (0.03324, 0.3693, 1.163), (0.02128, 0.3254, 0.607), (0.03324, -0.3908, 1.163), (0.02128, -0.3597, 0.607), (0.04381, -0.7223, 0.8238), (0.04381, 0.688, 0.8238), (0.06213, 0.02428, 1.0), (0.02128, -0.002958, -0.4743)], [], [(17, 9, 2, 13), (23, 10, 6, 19), (16, 11, 4, 15), (22, 8, 0, 21), (25, 19, 6, 15), (24, 18, 3, 12), (20, 1, 8, 22), (14, 5, 11, 16), (18, 7, 10, 23), (12, 3, 9, 17), (1, 12, 17, 8), (7, 14, 16, 10), (20, 24, 12, 1), (21, 25, 15, 4), (10, 16, 15, 6), (8, 17, 13, 0), (0, 13, 25, 21), (5, 14, 24, 20), (3, 18, 23, 9), (5, 20, 22, 11), (14, 7, 18, 24), (13, 2, 19, 25), (11, 22, 21, 4), (9, 23, 19, 2)])
_uv = me_cube_010.uv_layers.new(name='UVMap')
_uv.uv.foreach_set('vector', [0.8996, 0.0003133, 0.8996, 0.3033, 0.8175, 0.04937, 0.8175, 0.04937, 0.9896, 0.6961, 0.9896, 0.3787, 0.9075, 0.647, 0.9075, 0.647, 0.173, 0.6999, 0.173, 0.8662, 0.255, 0.7841, 0.255, 0.7033, 0.9069, 0.3787, 0.9069, 0.7118, 0.8248, 0.4277, 0.8248, 0.4277, 0.6474, 0.815, 0.8921, 0.7407, 0.8921, 0.7407, 0.8921, 0.815, 0.07444, 0.778, 0.08098, 0.6999, 0.1723, 0.6999, 0.1723, 0.7824, 0.2652, 0.3551, 0.1768, 0.3781, 0.0003133, 0.0003133, 0.2482, 0.2801, 0.6551, 0.4004, 0.7415, 0.424, 0.7415, 0.7089, 0.6333, 0.4742, 0.3475, 0.1501, 0.3439, 0.2307, 0.7345, 0.3198, 0.4242, 0.156, 0.008739, 0.5811, 0.01649, 0.6632, 0.4014, 0.6993, 0.08542, 0.5755, 0.0003133, 0.492, 0.008739, 0.5811, 0.08542, 0.5755, 0.4014, 0.3787, 0.5755, 0.3787, 0.6551, 0.4004, 0.6333, 0.4742, 0.4021, 0.74, 0.08098, 0.872, 0.07444, 0.778, 0.1723, 0.7824, 0.1723, 0.872, 0.6468, 0.8214, 0.4021, 0.7407, 0.6468, 0.7407, 0.6468, 0.8214, 0.9823, 0.0003133, 0.9823, 0.3177, 0.9002, 0.2687, 0.9002, 0.2687, 0.8242, 0.7118, 0.8242, 0.3787, 0.7421, 0.4277, 0.7421, 0.4277, 0.8175, 0.04937, 0.8175, 0.04937, 0.7352, 0.2941, 0.7352, 0.04937, 0.0003133, 0.872, 0.0003134, 0.7824, 0.07444, 0.778, 0.08098, 0.872, 0.3517, 0.05883, 0.3475, 0.1501, 0.4242, 0.156, 0.7345, 0.0003133, 0.3433, 0.3348, 0.2652, 0.3551, 0.2482, 0.2801, 0.3433, 0.05088, 0.0003134, 0.7824, 0.0003134, 0.6999, 0.08098, 0.6999, 0.07444, 0.778, 0.8175, 0.04937, 0.8175, 0.04937, 0.7352, 0.04937, 0.7352, 0.2941, 0.3377, 0.8547, 0.3377, 0.705, 0.2557, 0.6999, 0.2557, 0.7727, 0.9896, 0.6967, 0.9896, 0.9997, 0.9075, 0.9506, 0.9075, 0.9506])
me_cube_010.materials.append(mat_material_006)
me_cube_010.use_remesh_preserve_volume = False
me_cube_010.use_remesh_preserve_attributes = False
me_cube_010.use_mirror_vertex_groups = False
me_cube_010.update()
me_cube_011 = bpy.data.meshes.new('Cube.011')
me_cube_011.from_pydata([(-0.2, -0.2, -0.2), (-0.2, -0.2, 0.2), (-0.2, 0.2, -0.2), (-0.2, 0.2, 0.2), (0.2, -0.2, -0.2), (0.2, -0.2, 0.2), (0.2, 0.2, -0.2), (0.2, 0.2, 0.2)], [], [(0, 1, 3, 2), (2, 3, 7, 6), (6, 7, 5, 4), (4, 5, 1, 0), (2, 6, 4, 0), (7, 3, 1, 5)])
_uv = me_cube_011.uv_layers.new(name='UVMap')
_uv.uv.foreach_set('vector', [0.0, 0.0, 1.0, 0.0, 1.0, 1.0, 0.0, 1.0, 0.0, 0.0, 1.0, 0.0, 1.0, 1.0, 0.0, 1.0, 0.0, 0.0, 1.0, 0.0, 1.0, 1.0, 0.0, 1.0, 0.0, 0.0, 1.0, 0.0, 1.0, 1.0, 0.0, 1.0, 0.0, 0.0, 1.0, 0.0, 1.0, 1.0, 0.0, 1.0, 0.0, 0.0, 1.0, 0.0, 1.0, 1.0, 0.0, 1.0])
me_cube_011.materials.append(mat_material_007)
me_cube_011.use_remesh_preserve_volume = False
me_cube_011.use_remesh_preserve_attributes = False
me_cube_011.use_mirror_vertex_groups = False
me_cube_011.update()
me_icosphere_013 = bpy.data.meshes.new('Icosphere.013')
me_icosphere_013.from_pydata([(0.0, 0.0, -1.0), (0.7236, -0.5257, -0.4472), (-0.2764, -0.8506, -0.4472), (-0.8944, 0.0, -0.4472), (-0.2764, 0.8506, -0.4472), (0.7236, 0.5257, -0.4472), (0.2764, -0.8506, 0.4472), (-0.7236, -0.5257, 0.4472), (-0.7236, 0.5257, 0.4472), (0.2764, 0.8506, 0.4472), (0.8944, 0.0, 0.4472), (0.0, 0.0, 1.0)], [], [(0, 1, 2), (1, 0, 5), (0, 2, 3), (0, 3, 4), (0, 4, 5), (1, 5, 10), (2, 1, 6), (3, 2, 7), (4, 3, 8), (5, 4, 9), (1, 10, 6), (2, 6, 7), (3, 7, 8), (4, 8, 9), (5, 9, 10), (6, 10, 11), (7, 6, 11), (8, 7, 11), (9, 8, 11), (10, 9, 11)])
_uv = me_icosphere_013.uv_layers.new(name='UVMap')
_uv.uv.foreach_set('vector', [0.2258, 0.2148, 0.0002253, 0.2148, 0.1561, 0.4293, 0.0002253, 0.2148, 0.2258, 0.2148, 0.1561, 0.0002253, 0.2258, 0.2148, 0.1561, 0.4293, 0.4083, 0.3474, 0.2258, 0.2148, 0.4083, 0.3474, 0.4083, 0.08217, 0.2258, 0.2148, 0.4083, 0.08217, 0.1561, 0.0002253, 0.4518, 0.5117, 0.4518, 0.7769, 0.2263, 0.6443, 0.4523, 0.5425, 0.6779, 0.4298, 0.6779, 0.682, 0.2258, 0.6443, 0.2258, 0.4298, 0.0002254, 0.5117, 0.2258, 0.8588, 0.2258, 0.6443, 0.0002253, 0.7769, 0.9039, 0.4298, 0.6783, 0.5425, 0.9039, 0.682, 0.4518, 0.5117, 0.2263, 0.6443, 0.2263, 0.4298, 0.4523, 0.5425, 0.6779, 0.682, 0.4523, 0.7947, 0.2258, 0.6443, 0.0002254, 0.5117, 0.0002253, 0.7769, 0.6783, 0.5425, 0.6783, 0.7947, 0.9039, 0.682, 0.4518, 0.7769, 0.2263, 0.8588, 0.2263, 0.6443, 0.5646, 0.0002253, 0.8168, 0.08217, 0.6343, 0.2148, 0.4088, 0.2148, 0.5646, 0.0002253, 0.6343, 0.2148, 0.5646, 0.4293, 0.4088, 0.2148, 0.6343, 0.2148, 0.8168, 0.3474, 0.5646, 0.4293, 0.6343, 0.2148, 0.9998, 0.0002253, 0.9998, 0.2654, 0.8173, 0.1328])
me_icosphere_013.materials.append(mat_material_008)
me_icosphere_013.use_remesh_preserve_volume = False
me_icosphere_013.use_remesh_preserve_attributes = False
me_icosphere_013.use_mirror_vertex_groups = False
me_icosphere_013.update()
me_cube_012 = bpy.data.meshes.new('Cube.012')
me_cube_012.from_pydata([(-0.2, -0.2, -0.2), (-0.2, -0.2, 0.2), (-0.2, 0.2, -0.2), (-0.2, 0.2, 0.2), (0.2, -0.2, -0.2), (0.2, -0.2, 0.2), (0.2, 0.2, -0.2), (0.2, 0.2, 0.2)], [], [(0, 1, 3, 2), (2, 3, 7, 6), (6, 7, 5, 4), (4, 5, 1, 0), (2, 6, 4, 0), (7, 3, 1, 5)])
_uv = me_cube_012.uv_layers.new(name='UVMap')
_uv.uv.foreach_set('vector', [0.0, 0.0, 1.0, 0.0, 1.0, 1.0, 0.0, 1.0, 0.0, 0.0, 1.0, 0.0, 1.0, 1.0, 0.0, 1.0, 0.0, 0.0, 1.0, 0.0, 1.0, 1.0, 0.0, 1.0, 0.0, 0.0, 1.0, 0.0, 1.0, 1.0, 0.0, 1.0, 0.0, 0.0, 1.0, 0.0, 1.0, 1.0, 0.0, 1.0, 0.0, 0.0, 1.0, 0.0, 1.0, 1.0, 0.0, 1.0])
me_cube_012.materials.append(mat_material_009)
me_cube_012.use_remesh_preserve_volume = False
me_cube_012.use_remesh_preserve_attributes = False
me_cube_012.use_mirror_vertex_groups = False
me_cube_012.update()
me_icosphere_014 = bpy.data.meshes.new('Icosphere.014')
me_icosphere_014.from_pydata([(0.0, 0.0, -1.0), (0.7236, -0.5257, -0.4472), (-0.2764, -0.8506, -0.4472), (-0.8944, 0.0, -0.4472), (-0.2764, 0.8506, -0.4472), (0.7236, 0.5257, -0.4472), (0.2764, -0.8506, 0.4472), (-0.7236, -0.5257, 0.4472), (-0.7236, 0.5257, 0.4472), (0.2764, 0.8506, 0.4472), (0.8944, 0.0, 0.4472), (0.0, 0.0, 1.0)], [], [(0, 1, 2), (1, 0, 5), (0, 2, 3), (0, 3, 4), (0, 4, 5), (1, 5, 10), (2, 1, 6), (3, 2, 7), (4, 3, 8), (5, 4, 9), (1, 10, 6), (2, 6, 7), (3, 7, 8), (4, 8, 9), (5, 9, 10), (6, 10, 11), (7, 6, 11), (8, 7, 11), (9, 8, 11), (10, 9, 11)])
_uv = me_icosphere_014.uv_layers.new(name='UVMap')
_uv.uv.foreach_set('vector', [0.2258, 0.2148, 0.0002253, 0.2148, 0.1561, 0.4293, 0.0002253, 0.2148, 0.2258, 0.2148, 0.1561, 0.0002253, 0.2258, 0.2148, 0.1561, 0.4293, 0.4083, 0.3474, 0.2258, 0.2148, 0.4083, 0.3474, 0.4083, 0.08217, 0.2258, 0.2148, 0.4083, 0.08217, 0.1561, 0.0002253, 0.4518, 0.5117, 0.4518, 0.7769, 0.2263, 0.6443, 0.4523, 0.5425, 0.6779, 0.4298, 0.6779, 0.682, 0.2258, 0.6443, 0.2258, 0.4298, 0.0002254, 0.5117, 0.2258, 0.8588, 0.2258, 0.6443, 0.0002253, 0.7769, 0.9039, 0.4298, 0.6783, 0.5425, 0.9039, 0.682, 0.4518, 0.5117, 0.2263, 0.6443, 0.2263, 0.4298, 0.4523, 0.5425, 0.6779, 0.682, 0.4523, 0.7947, 0.2258, 0.6443, 0.0002254, 0.5117, 0.0002253, 0.7769, 0.6783, 0.5425, 0.6783, 0.7947, 0.9039, 0.682, 0.4518, 0.7769, 0.2263, 0.8588, 0.2263, 0.6443, 0.5646, 0.0002253, 0.8168, 0.08217, 0.6343, 0.2148, 0.4088, 0.2148, 0.5646, 0.0002253, 0.6343, 0.2148, 0.5646, 0.4293, 0.4088, 0.2148, 0.6343, 0.2148, 0.8168, 0.3474, 0.5646, 0.4293, 0.6343, 0.2148, 0.9998, 0.0002253, 0.9998, 0.2654, 0.8173, 0.1328])
me_icosphere_014.materials.append(mat_material_010)
me_icosphere_014.use_remesh_preserve_volume = False
me_icosphere_014.use_remesh_preserve_attributes = False
me_icosphere_014.use_mirror_vertex_groups = False
me_icosphere_014.update()
me_cube_013 = bpy.data.meshes.new('Cube.013')
me_cube_013.from_pydata([(-0.2, -0.2, -0.2), (-0.2, -0.2, 0.2), (-0.2, 0.2, -0.2), (-0.2, 0.2, 0.2), (0.2, -0.2, -0.2), (0.2, -0.2, 0.2), (0.2, 0.2, -0.2), (0.2, 0.2, 0.2)], [], [(0, 1, 3, 2), (2, 3, 7, 6), (6, 7, 5, 4), (4, 5, 1, 0), (2, 6, 4, 0), (7, 3, 1, 5)])
_uv = me_cube_013.uv_layers.new(name='UVMap')
_uv.uv.foreach_set('vector', [0.0, 0.0, 1.0, 0.0, 1.0, 1.0, 0.0, 1.0, 0.0, 0.0, 1.0, 0.0, 1.0, 1.0, 0.0, 1.0, 0.0, 0.0, 1.0, 0.0, 1.0, 1.0, 0.0, 1.0, 0.0, 0.0, 1.0, 0.0, 1.0, 1.0, 0.0, 1.0, 0.0, 0.0, 1.0, 0.0, 1.0, 1.0, 0.0, 1.0, 0.0, 0.0, 1.0, 0.0, 1.0, 1.0, 0.0, 1.0])
me_cube_013.materials.append(mat_material_011)
me_cube_013.use_remesh_preserve_volume = False
me_cube_013.use_remesh_preserve_attributes = False
me_cube_013.use_mirror_vertex_groups = False
me_cube_013.update()
me_icosphere_015 = bpy.data.meshes.new('Icosphere.015')
me_icosphere_015.from_pydata([(0.0, 0.0, -1.0), (0.7236, -0.5257, -0.4472), (-0.2764, -0.8506, -0.4472), (-0.8944, 0.0, -0.4472), (-0.2764, 0.8506, -0.4472), (0.7236, 0.5257, -0.4472), (0.2764, -0.8506, 0.4472), (-0.7236, -0.5257, 0.4472), (-0.7236, 0.5257, 0.4472), (0.2764, 0.8506, 0.4472), (0.8944, 0.0, 0.4472), (0.0, 0.0, 1.0)], [], [(0, 1, 2), (1, 0, 5), (0, 2, 3), (0, 3, 4), (0, 4, 5), (1, 5, 10), (2, 1, 6), (3, 2, 7), (4, 3, 8), (5, 4, 9), (1, 10, 6), (2, 6, 7), (3, 7, 8), (4, 8, 9), (5, 9, 10), (6, 10, 11), (7, 6, 11), (8, 7, 11), (9, 8, 11), (10, 9, 11)])
_uv = me_icosphere_015.uv_layers.new(name='UVMap')
_uv.uv.foreach_set('vector', [0.2258, 0.2148, 0.0002253, 0.2148, 0.1561, 0.4293, 0.0002253, 0.2148, 0.2258, 0.2148, 0.1561, 0.0002253, 0.2258, 0.2148, 0.1561, 0.4293, 0.4083, 0.3474, 0.2258, 0.2148, 0.4083, 0.3474, 0.4083, 0.08217, 0.2258, 0.2148, 0.4083, 0.08217, 0.1561, 0.0002253, 0.4518, 0.5117, 0.4518, 0.7769, 0.2263, 0.6443, 0.4523, 0.5425, 0.6779, 0.4298, 0.6779, 0.682, 0.2258, 0.6443, 0.2258, 0.4298, 0.0002254, 0.5117, 0.2258, 0.8588, 0.2258, 0.6443, 0.0002253, 0.7769, 0.9039, 0.4298, 0.6783, 0.5425, 0.9039, 0.682, 0.4518, 0.5117, 0.2263, 0.6443, 0.2263, 0.4298, 0.4523, 0.5425, 0.6779, 0.682, 0.4523, 0.7947, 0.2258, 0.6443, 0.0002254, 0.5117, 0.0002253, 0.7769, 0.6783, 0.5425, 0.6783, 0.7947, 0.9039, 0.682, 0.4518, 0.7769, 0.2263, 0.8588, 0.2263, 0.6443, 0.5646, 0.0002253, 0.8168, 0.08217, 0.6343, 0.2148, 0.4088, 0.2148, 0.5646, 0.0002253, 0.6343, 0.2148, 0.5646, 0.4293, 0.4088, 0.2148, 0.6343, 0.2148, 0.8168, 0.3474, 0.5646, 0.4293, 0.6343, 0.2148, 0.9998, 0.0002253, 0.9998, 0.2654, 0.8173, 0.1328])
me_icosphere_015.materials.append(mat_material_012)
me_icosphere_015.use_remesh_preserve_volume = False
me_icosphere_015.use_remesh_preserve_attributes = False
me_icosphere_015.use_mirror_vertex_groups = False
me_icosphere_015.update()
me_cube_014 = bpy.data.meshes.new('Cube.014')
me_cube_014.from_pydata([(-0.2, -0.2, -0.2), (-0.2, -0.2, 0.2), (-0.2, 0.2, -0.2), (-0.2, 0.2, 0.2), (0.2, -0.2, -0.2), (0.2, -0.2, 0.2), (0.2, 0.2, -0.2), (0.2, 0.2, 0.2)], [], [(0, 1, 3, 2), (2, 3, 7, 6), (6, 7, 5, 4), (4, 5, 1, 0), (2, 6, 4, 0), (7, 3, 1, 5)])
_uv = me_cube_014.uv_layers.new(name='UVMap')
_uv.uv.foreach_set('vector', [0.0, 0.0, 1.0, 0.0, 1.0, 1.0, 0.0, 1.0, 0.0, 0.0, 1.0, 0.0, 1.0, 1.0, 0.0, 1.0, 0.0, 0.0, 1.0, 0.0, 1.0, 1.0, 0.0, 1.0, 0.0, 0.0, 1.0, 0.0, 1.0, 1.0, 0.0, 1.0, 0.0, 0.0, 1.0, 0.0, 1.0, 1.0, 0.0, 1.0, 0.0, 0.0, 1.0, 0.0, 1.0, 1.0, 0.0, 1.0])
me_cube_014.materials.append(mat_material_013)
me_cube_014.use_remesh_preserve_volume = False
me_cube_014.use_remesh_preserve_attributes = False
me_cube_014.use_mirror_vertex_groups = False
me_cube_014.update()
me_cube_015 = bpy.data.meshes.new('Cube.015')
me_cube_015.from_pydata([(-0.3426, -0.3597, 0.607), (-0.3704, -0.3908, 1.163), (-0.3426, 0.3254, 0.607), (-0.3704, 0.3693, 1.163), (0.3426, -0.3597, 0.607), (0.3897, -0.3908, 1.163), (0.3426, 0.3254, 0.607), (0.3897, 0.3693, 1.163), (-0.7052, -0.7223, -0.6481), (-0.7052, 0.688, -0.5148), (0.7052, 0.688, -0.5787), (0.7052, -0.7223, -0.05068), (-0.3704, 0.005015, 1.163), (-0.3426, -0.002958, 0.607), (0.3897, 0.005015, 1.163), (0.3426, -0.002958, 0.607), (0.7052, 0.01207, 0.8238), (-0.7052, 0.01207, 0.8238), (0.03324, 0.3693, 1.163), (0.02128, 0.3254, 0.607), (0.03324, -0.3908, 1.163), (0.02128, -0.3597, 0.607), (0.04381, -0.7223, 0.8238), (0.04381, 0.688, 0.8238), (0.06213, 0.02428, 1.0), (0.02128, -0.002958, -0.4743)], [], [(17, 9, 2, 13), (23, 10, 6, 19), (16, 11, 4, 15), (22, 8, 0, 21), (25, 19, 6, 15), (24, 18, 3, 12), (20, 1, 8, 22), (14, 5, 11, 16), (18, 7, 10, 23), (12, 3, 9, 17), (1, 12, 17, 8), (7, 14, 16, 10), (20, 24, 12, 1), (21, 25, 15, 4), (10, 16, 15, 6), (8, 17, 13, 0), (0, 13, 25, 21), (5, 14, 24, 20), (3, 18, 23, 9), (5, 20, 22, 11), (14, 7, 18, 24), (13, 2, 19, 25), (11, 22, 21, 4), (9, 23, 19, 2)])
_uv = me_cube_015.uv_layers.new(name='UVMap')
_uv.uv.foreach_set('vector', [0.8996, 0.0003133, 0.8996, 0.3033, 0.8175, 0.04937, 0.8175, 0.04937, 0.9896, 0.6961, 0.9896, 0.3787, 0.9075, 0.647, 0.9075, 0.647, 0.173, 0.6999, 0.173, 0.8662, 0.255, 0.7841, 0.255, 0.7033, 0.9069, 0.3787, 0.9069, 0.7118, 0.8248, 0.4277, 0.8248, 0.4277, 0.6474, 0.815, 0.8921, 0.7407, 0.8921, 0.7407, 0.8921, 0.815, 0.07444, 0.778, 0.08098, 0.6999, 0.1723, 0.6999, 0.1723, 0.7824, 0.2652, 0.3551, 0.1768, 0.3781, 0.0003133, 0.0003133, 0.2482, 0.2801, 0.6551, 0.4004, 0.7415, 0.424, 0.7415, 0.7089, 0.6333, 0.4742, 0.3475, 0.1501, 0.3439, 0.2307, 0.7345, 0.3198, 0.4242, 0.156, 0.008739, 0.5811, 0.01649, 0.6632, 0.4014, 0.6993, 0.08542, 0.5755, 0.0003133, 0.492, 0.008739, 0.5811, 0.08542, 0.5755, 0.4014, 0.3787, 0.5755, 0.3787, 0.6551, 0.4004, 0.6333, 0.4742, 0.4021, 0.74, 0.08098, 0.872, 0.07444, 0.778, 0.1723, 0.7824, 0.1723, 0.872, 0.6468, 0.8214, 0.4021, 0.7407, 0.6468, 0.7407, 0.6468, 0.8214, 0.9823, 0.0003133, 0.9823, 0.3177, 0.9002, 0.2687, 0.9002, 0.2687, 0.8242, 0.7118, 0.8242, 0.3787, 0.7421, 0.4277, 0.7421, 0.4277, 0.8175, 0.04937, 0.8175, 0.04937, 0.7352, 0.2941, 0.7352, 0.04937, 0.0003133, 0.872, 0.0003134, 0.7824, 0.07444, 0.778, 0.08098, 0.872, 0.3517, 0.05883, 0.3475, 0.1501, 0.4242, 0.156, 0.7345, 0.0003133, 0.3433, 0.3348, 0.2652, 0.3551, 0.2482, 0.2801, 0.3433, 0.05088, 0.0003134, 0.7824, 0.0003134, 0.6999, 0.08098, 0.6999, 0.07444, 0.778, 0.8175, 0.04937, 0.8175, 0.04937, 0.7352, 0.04937, 0.7352, 0.2941, 0.3377, 0.8547, 0.3377, 0.705, 0.2557, 0.6999, 0.2557, 0.7727, 0.9896, 0.6967, 0.9896, 0.9997, 0.9075, 0.9506, 0.9075, 0.9506])
me_cube_015.materials.append(mat_material_031)
me_cube_015.use_remesh_preserve_volume = False
me_cube_015.use_remesh_preserve_attributes = False
me_cube_015.use_mirror_vertex_groups = False
me_cube_015.update()
me_cube_016 = bpy.data.meshes.new('Cube.016')
me_cube_016.from_pydata([(-0.3426, -0.3597, 0.607), (-0.3704, -0.3908, 1.163), (-0.3426, 0.3254, 0.607), (-0.3704, 0.3693, 1.163), (0.3426, -0.3597, 0.607), (0.3897, -0.3908, 1.163), (0.3426, 0.3254, 0.607), (0.3897, 0.3693, 1.163), (-0.7052, -0.7223, -0.6481), (-0.7052, 0.688, -0.5148), (0.7052, 0.688, -0.5787), (0.7052, -0.7223, -0.05068), (-0.3704, 0.005015, 1.163), (-0.3426, -0.002958, 0.607), (0.3897, 0.005015, 1.163), (0.3426, -0.002958, 0.607), (0.7052, 0.01207, 0.8238), (-0.7052, 0.01207, 0.8238), (0.03324, 0.3693, 1.163), (0.02128, 0.3254, 0.607), (0.03324, -0.3908, 1.163), (0.02128, -0.3597, 0.607), (0.04381, -0.7223, 0.8238), (0.04381, 0.688, 0.8238), (0.06213, 0.02428, 1.0), (0.02128, -0.002958, -0.4743)], [], [(17, 9, 2, 13), (23, 10, 6, 19), (16, 11, 4, 15), (22, 8, 0, 21), (25, 19, 6, 15), (24, 18, 3, 12), (20, 1, 8, 22), (14, 5, 11, 16), (18, 7, 10, 23), (12, 3, 9, 17), (1, 12, 17, 8), (7, 14, 16, 10), (20, 24, 12, 1), (21, 25, 15, 4), (10, 16, 15, 6), (8, 17, 13, 0), (0, 13, 25, 21), (5, 14, 24, 20), (3, 18, 23, 9), (5, 20, 22, 11), (14, 7, 18, 24), (13, 2, 19, 25), (11, 22, 21, 4), (9, 23, 19, 2)])
_uv = me_cube_016.uv_layers.new(name='UVMap')
_uv.uv.foreach_set('vector', [0.8996, 0.0003133, 0.8996, 0.3033, 0.8175, 0.04937, 0.8175, 0.04937, 0.9896, 0.6961, 0.9896, 0.3787, 0.9075, 0.647, 0.9075, 0.647, 0.173, 0.6999, 0.173, 0.8662, 0.255, 0.7841, 0.255, 0.7033, 0.9069, 0.3787, 0.9069, 0.7118, 0.8248, 0.4277, 0.8248, 0.4277, 0.6474, 0.815, 0.8921, 0.7407, 0.8921, 0.7407, 0.8921, 0.815, 0.07444, 0.778, 0.08098, 0.6999, 0.1723, 0.6999, 0.1723, 0.7824, 0.2652, 0.3551, 0.1768, 0.3781, 0.0003133, 0.0003133, 0.2482, 0.2801, 0.6551, 0.4004, 0.7415, 0.424, 0.7415, 0.7089, 0.6333, 0.4742, 0.3475, 0.1501, 0.3439, 0.2307, 0.7345, 0.3198, 0.4242, 0.156, 0.008739, 0.5811, 0.01649, 0.6632, 0.4014, 0.6993, 0.08542, 0.5755, 0.0003133, 0.492, 0.008739, 0.5811, 0.08542, 0.5755, 0.4014, 0.3787, 0.5755, 0.3787, 0.6551, 0.4004, 0.6333, 0.4742, 0.4021, 0.74, 0.08098, 0.872, 0.07444, 0.778, 0.1723, 0.7824, 0.1723, 0.872, 0.6468, 0.8214, 0.4021, 0.7407, 0.6468, 0.7407, 0.6468, 0.8214, 0.9823, 0.0003133, 0.9823, 0.3177, 0.9002, 0.2687, 0.9002, 0.2687, 0.8242, 0.7118, 0.8242, 0.3787, 0.7421, 0.4277, 0.7421, 0.4277, 0.8175, 0.04937, 0.8175, 0.04937, 0.7352, 0.2941, 0.7352, 0.04937, 0.0003133, 0.872, 0.0003134, 0.7824, 0.07444, 0.778, 0.08098, 0.872, 0.3517, 0.05883, 0.3475, 0.1501, 0.4242, 0.156, 0.7345, 0.0003133, 0.3433, 0.3348, 0.2652, 0.3551, 0.2482, 0.2801, 0.3433, 0.05088, 0.0003134, 0.7824, 0.0003134, 0.6999, 0.08098, 0.6999, 0.07444, 0.778, 0.8175, 0.04937, 0.8175, 0.04937, 0.7352, 0.04937, 0.7352, 0.2941, 0.3377, 0.8547, 0.3377, 0.705, 0.2557, 0.6999, 0.2557, 0.7727, 0.9896, 0.6967, 0.9896, 0.9997, 0.9075, 0.9506, 0.9075, 0.9506])
me_cube_016.materials.append(mat_material_032)
me_cube_016.use_remesh_preserve_volume = False
me_cube_016.use_remesh_preserve_attributes = False
me_cube_016.use_mirror_vertex_groups = False
me_cube_016.update()
me_icosphere_016 = bpy.data.meshes.new('Icosphere.016')
me_icosphere_016.from_pydata([(0.0, 0.0, -1.0), (0.7236, -0.5257, -0.4472), (-0.2764, -0.8506, -0.4472), (-0.8944, 0.0, -0.4472), (-0.2764, 0.8506, -0.4472), (0.7236, 0.5257, -0.4472), (0.2764, -0.8506, 0.4472), (-0.7236, -0.5257, 0.4472), (-0.7236, 0.5257, 0.4472), (0.2764, 0.8506, 0.4472), (0.8944, 0.0, 0.4472), (0.0, 0.0, 1.0)], [], [(0, 1, 2), (1, 0, 5), (0, 2, 3), (0, 3, 4), (0, 4, 5), (1, 5, 10), (2, 1, 6), (3, 2, 7), (4, 3, 8), (5, 4, 9), (1, 10, 6), (2, 6, 7), (3, 7, 8), (4, 8, 9), (5, 9, 10), (6, 10, 11), (7, 6, 11), (8, 7, 11), (9, 8, 11), (10, 9, 11)])
_uv = me_icosphere_016.uv_layers.new(name='UVMap')
_uv.uv.foreach_set('vector', [0.2258, 0.2148, 0.0002253, 0.2148, 0.1561, 0.4293, 0.0002253, 0.2148, 0.2258, 0.2148, 0.1561, 0.0002253, 0.2258, 0.2148, 0.1561, 0.4293, 0.4083, 0.3474, 0.2258, 0.2148, 0.4083, 0.3474, 0.4083, 0.08217, 0.2258, 0.2148, 0.4083, 0.08217, 0.1561, 0.0002253, 0.4518, 0.5117, 0.4518, 0.7769, 0.2263, 0.6443, 0.4523, 0.5425, 0.6779, 0.4298, 0.6779, 0.682, 0.2258, 0.6443, 0.2258, 0.4298, 0.0002254, 0.5117, 0.2258, 0.8588, 0.2258, 0.6443, 0.0002253, 0.7769, 0.9039, 0.4298, 0.6783, 0.5425, 0.9039, 0.682, 0.4518, 0.5117, 0.2263, 0.6443, 0.2263, 0.4298, 0.4523, 0.5425, 0.6779, 0.682, 0.4523, 0.7947, 0.2258, 0.6443, 0.0002254, 0.5117, 0.0002253, 0.7769, 0.6783, 0.5425, 0.6783, 0.7947, 0.9039, 0.682, 0.4518, 0.7769, 0.2263, 0.8588, 0.2263, 0.6443, 0.5646, 0.0002253, 0.8168, 0.08217, 0.6343, 0.2148, 0.4088, 0.2148, 0.5646, 0.0002253, 0.6343, 0.2148, 0.5646, 0.4293, 0.4088, 0.2148, 0.6343, 0.2148, 0.8168, 0.3474, 0.5646, 0.4293, 0.6343, 0.2148, 0.9998, 0.0002253, 0.9998, 0.2654, 0.8173, 0.1328])
me_icosphere_016.materials.append(mat_material_033)
me_icosphere_016.use_remesh_preserve_volume = False
me_icosphere_016.use_remesh_preserve_attributes = False
me_icosphere_016.use_mirror_vertex_groups = False
me_icosphere_016.update()
me_icosphere_017 = bpy.data.meshes.new('Icosphere.017')
me_icosphere_017.from_pydata([(0.0, 0.0, -1.0), (0.7236, -0.5257, -0.4472), (-0.2764, -0.8506, -0.4472), (-0.8944, 0.0, -0.4472), (-0.2764, 0.8506, -0.4472), (0.7236, 0.5257, -0.4472), (0.2764, -0.8506, 0.4472), (-0.7236, -0.5257, 0.4472), (-0.7236, 0.5257, 0.4472), (0.2764, 0.8506, 0.4472), (0.8944, 0.0, 0.4472), (0.0, 0.0, 1.0)], [], [(0, 1, 2), (1, 0, 5), (0, 2, 3), (0, 3, 4), (0, 4, 5), (1, 5, 10), (2, 1, 6), (3, 2, 7), (4, 3, 8), (5, 4, 9), (1, 10, 6), (2, 6, 7), (3, 7, 8), (4, 8, 9), (5, 9, 10), (6, 10, 11), (7, 6, 11), (8, 7, 11), (9, 8, 11), (10, 9, 11)])
_uv = me_icosphere_017.uv_layers.new(name='UVMap')
_uv.uv.foreach_set('vector', [0.2258, 0.2148, 0.0002253, 0.2148, 0.1561, 0.4293, 0.0002253, 0.2148, 0.2258, 0.2148, 0.1561, 0.0002253, 0.2258, 0.2148, 0.1561, 0.4293, 0.4083, 0.3474, 0.2258, 0.2148, 0.4083, 0.3474, 0.4083, 0.08217, 0.2258, 0.2148, 0.4083, 0.08217, 0.1561, 0.0002253, 0.4518, 0.5117, 0.4518, 0.7769, 0.2263, 0.6443, 0.4523, 0.5425, 0.6779, 0.4298, 0.6779, 0.682, 0.2258, 0.6443, 0.2258, 0.4298, 0.0002254, 0.5117, 0.2258, 0.8588, 0.2258, 0.6443, 0.0002253, 0.7769, 0.9039, 0.4298, 0.6783, 0.5425, 0.9039, 0.682, 0.4518, 0.5117, 0.2263, 0.6443, 0.2263, 0.4298, 0.4523, 0.5425, 0.6779, 0.682, 0.4523, 0.7947, 0.2258, 0.6443, 0.0002254, 0.5117, 0.0002253, 0.7769, 0.6783, 0.5425, 0.6783, 0.7947, 0.9039, 0.682, 0.4518, 0.7769, 0.2263, 0.8588, 0.2263, 0.6443, 0.5646, 0.0002253, 0.8168, 0.08217, 0.6343, 0.2148, 0.4088, 0.2148, 0.5646, 0.0002253, 0.6343, 0.2148, 0.5646, 0.4293, 0.4088, 0.2148, 0.6343, 0.2148, 0.8168, 0.3474, 0.5646, 0.4293, 0.6343, 0.2148, 0.9998, 0.0002253, 0.9998, 0.2654, 0.8173, 0.1328])
me_icosphere_017.materials.append(mat_material_034)
me_icosphere_017.use_remesh_preserve_volume = False
me_icosphere_017.use_remesh_preserve_attributes = False
me_icosphere_017.use_mirror_vertex_groups = False
me_icosphere_017.update()
me_cube_017 = bpy.data.meshes.new('Cube.017')
me_cube_017.from_pydata([(-0.3426, -0.3597, 0.607), (-0.3704, -0.3908, 1.163), (-0.3426, 0.3254, 0.607), (-0.3704, 0.3693, 1.163), (0.3426, -0.3597, 0.607), (0.3897, -0.3908, 1.163), (0.3426, 0.3254, 0.607), (0.3897, 0.3693, 1.163), (-0.7052, -0.7223, -0.6481), (-0.7052, 0.688, -0.5148), (0.7052, 0.688, -0.5787), (0.7052, -0.7223, -0.05068), (-0.3704, 0.005015, 1.163), (-0.3426, -0.002958, 0.607), (0.3897, 0.005015, 1.163), (0.3426, -0.002958, 0.607), (0.7052, 0.01207, 0.8238), (-0.7052, 0.01207, 0.8238), (0.03324, 0.3693, 1.163), (0.02128, 0.3254, 0.607), (0.03324, -0.3908, 1.163), (0.02128, -0.3597, 0.607), (0.04381, -0.7223, 0.8238), (0.04381, 0.688, 0.8238), (0.06213, 0.02428, 1.0), (0.02128, -0.002958, -0.4743)], [], [(17, 9, 2, 13), (23, 10, 6, 19), (16, 11, 4, 15), (22, 8, 0, 21), (25, 19, 6, 15), (24, 18, 3, 12), (20, 1, 8, 22), (14, 5, 11, 16), (18, 7, 10, 23), (12, 3, 9, 17), (1, 12, 17, 8), (7, 14, 16, 10), (20, 24, 12, 1), (21, 25, 15, 4), (10, 16, 15, 6), (8, 17, 13, 0), (0, 13, 25, 21), (5, 14, 24, 20), (3, 18, 23, 9), (5, 20, 22, 11), (14, 7, 18, 24), (13, 2, 19, 25), (11, 22, 21, 4), (9, 23, 19, 2)])
_uv = me_cube_017.uv_layers.new(name='UVMap')
_uv.uv.foreach_set('vector', [0.8996, 0.0003133, 0.8996, 0.3033, 0.8175, 0.04937, 0.8175, 0.04937, 0.9896, 0.6961, 0.9896, 0.3787, 0.9075, 0.647, 0.9075, 0.647, 0.173, 0.6999, 0.173, 0.8662, 0.255, 0.7841, 0.255, 0.7033, 0.9069, 0.3787, 0.9069, 0.7118, 0.8248, 0.4277, 0.8248, 0.4277, 0.6474, 0.815, 0.8921, 0.7407, 0.8921, 0.7407, 0.8921, 0.815, 0.07444, 0.778, 0.08098, 0.6999, 0.1723, 0.6999, 0.1723, 0.7824, 0.2652, 0.3551, 0.1768, 0.3781, 0.0003133, 0.0003133, 0.2482, 0.2801, 0.6551, 0.4004, 0.7415, 0.424, 0.7415, 0.7089, 0.6333, 0.4742, 0.3475, 0.1501, 0.3439, 0.2307, 0.7345, 0.3198, 0.4242, 0.156, 0.008739, 0.5811, 0.01649, 0.6632, 0.4014, 0.6993, 0.08542, 0.5755, 0.0003133, 0.492, 0.008739, 0.5811, 0.08542, 0.5755, 0.4014, 0.3787, 0.5755, 0.3787, 0.6551, 0.4004, 0.6333, 0.4742, 0.4021, 0.74, 0.08098, 0.872, 0.07444, 0.778, 0.1723, 0.7824, 0.1723, 0.872, 0.6468, 0.8214, 0.4021, 0.7407, 0.6468, 0.7407, 0.6468, 0.8214, 0.9823, 0.0003133, 0.9823, 0.3177, 0.9002, 0.2687, 0.9002, 0.2687, 0.8242, 0.7118, 0.8242, 0.3787, 0.7421, 0.4277, 0.7421, 0.4277, 0.8175, 0.04937, 0.8175, 0.04937, 0.7352, 0.2941, 0.7352, 0.04937, 0.0003133, 0.872, 0.0003134, 0.7824, 0.07444, 0.778, 0.08098, 0.872, 0.3517, 0.05883, 0.3475, 0.1501, 0.4242, 0.156, 0.7345, 0.0003133, 0.3433, 0.3348, 0.2652, 0.3551, 0.2482, 0.2801, 0.3433, 0.05088, 0.0003134, 0.7824, 0.0003134, 0.6999, 0.08098, 0.6999, 0.07444, 0.778, 0.8175, 0.04937, 0.8175, 0.04937, 0.7352, 0.04937, 0.7352, 0.2941, 0.3377, 0.8547, 0.3377, 0.705, 0.2557, 0.6999, 0.2557, 0.7727, 0.9896, 0.6967, 0.9896, 0.9997, 0.9075, 0.9506, 0.9075, 0.9506])
me_cube_017.materials.append(mat_material_035)
me_cube_017.use_remesh_preserve_volume = False
me_cube_017.use_remesh_preserve_attributes = False
me_cube_017.use_mirror_vertex_groups = False
me_cube_017.update()
me_cube_018 = bpy.data.meshes.new('Cube.018')
me_cube_018.from_pydata([(-0.3426, -0.3597, 0.607), (-0.3704, -0.3908, 1.163), (-0.3426, 0.3254, 0.607), (-0.3704, 0.3693, 1.163), (0.3426, -0.3597, 0.607), (0.3897, -0.3908, 1.163), (0.3426, 0.3254, 0.607), (0.3897, 0.3693, 1.163), (-0.7052, -0.7223, -0.6481), (-0.7052, 0.688, -0.5148), (0.7052, 0.688, -0.5787), (0.7052, -0.7223, -0.05068), (-0.3704, 0.005015, 1.163), (-0.3426, -0.002958, 0.607), (0.3897, 0.005015, 1.163), (0.3426, -0.002958, 0.607), (0.7052, 0.01207, 0.8238), (-0.7052, 0.01207, 0.8238), (0.03324, 0.3693, 1.163), (0.02128, 0.3254, 0.607), (0.03324, -0.3908, 1.163), (0.02128, -0.3597, 0.607), (0.04381, -0.7223, 0.8238), (0.04381, 0.688, 0.8238), (0.06213, 0.02428, 1.0), (0.02128, -0.002958, -0.4743)], [], [(17, 9, 2, 13), (23, 10, 6, 19), (16, 11, 4, 15), (22, 8, 0, 21), (25, 19, 6, 15), (24, 18, 3, 12), (20, 1, 8, 22), (14, 5, 11, 16), (18, 7, 10, 23), (12, 3, 9, 17), (1, 12, 17, 8), (7, 14, 16, 10), (20, 24, 12, 1), (21, 25, 15, 4), (10, 16, 15, 6), (8, 17, 13, 0), (0, 13, 25, 21), (5, 14, 24, 20), (3, 18, 23, 9), (5, 20, 22, 11), (14, 7, 18, 24), (13, 2, 19, 25), (11, 22, 21, 4), (9, 23, 19, 2)])
_uv = me_cube_018.uv_layers.new(name='UVMap')
_uv.uv.foreach_set('vector', [0.8996, 0.0003133, 0.8996, 0.3033, 0.8175, 0.04937, 0.8175, 0.04937, 0.9896, 0.6961, 0.9896, 0.3787, 0.9075, 0.647, 0.9075, 0.647, 0.173, 0.6999, 0.173, 0.8662, 0.255, 0.7841, 0.255, 0.7033, 0.9069, 0.3787, 0.9069, 0.7118, 0.8248, 0.4277, 0.8248, 0.4277, 0.6474, 0.815, 0.8921, 0.7407, 0.8921, 0.7407, 0.8921, 0.815, 0.07444, 0.778, 0.08098, 0.6999, 0.1723, 0.6999, 0.1723, 0.7824, 0.2652, 0.3551, 0.1768, 0.3781, 0.0003133, 0.0003133, 0.2482, 0.2801, 0.6551, 0.4004, 0.7415, 0.424, 0.7415, 0.7089, 0.6333, 0.4742, 0.3475, 0.1501, 0.3439, 0.2307, 0.7345, 0.3198, 0.4242, 0.156, 0.008739, 0.5811, 0.01649, 0.6632, 0.4014, 0.6993, 0.08542, 0.5755, 0.0003133, 0.492, 0.008739, 0.5811, 0.08542, 0.5755, 0.4014, 0.3787, 0.5755, 0.3787, 0.6551, 0.4004, 0.6333, 0.4742, 0.4021, 0.74, 0.08098, 0.872, 0.07444, 0.778, 0.1723, 0.7824, 0.1723, 0.872, 0.6468, 0.8214, 0.4021, 0.7407, 0.6468, 0.7407, 0.6468, 0.8214, 0.9823, 0.0003133, 0.9823, 0.3177, 0.9002, 0.2687, 0.9002, 0.2687, 0.8242, 0.7118, 0.8242, 0.3787, 0.7421, 0.4277, 0.7421, 0.4277, 0.8175, 0.04937, 0.8175, 0.04937, 0.7352, 0.2941, 0.7352, 0.04937, 0.0003133, 0.872, 0.0003134, 0.7824, 0.07444, 0.778, 0.08098, 0.872, 0.3517, 0.05883, 0.3475, 0.1501, 0.4242, 0.156, 0.7345, 0.0003133, 0.3433, 0.3348, 0.2652, 0.3551, 0.2482, 0.2801, 0.3433, 0.05088, 0.0003134, 0.7824, 0.0003134, 0.6999, 0.08098, 0.6999, 0.07444, 0.778, 0.8175, 0.04937, 0.8175, 0.04937, 0.7352, 0.04937, 0.7352, 0.2941, 0.3377, 0.8547, 0.3377, 0.705, 0.2557, 0.6999, 0.2557, 0.7727, 0.9896, 0.6967, 0.9896, 0.9997, 0.9075, 0.9506, 0.9075, 0.9506])
me_cube_018.materials.append(mat_material_036)
me_cube_018.use_remesh_preserve_volume = False
me_cube_018.use_remesh_preserve_attributes = False
me_cube_018.use_mirror_vertex_groups = False
me_cube_018.update()
me_cube_019 = bpy.data.meshes.new('Cube.019')
me_cube_019.from_pydata([(-0.3426, -0.3597, 0.607), (-0.3704, -0.3908, 1.163), (-0.3426, 0.3254, 0.607), (-0.3704, 0.3693, 1.163), (0.3426, -0.3597, 0.607), (0.3897, -0.3908, 1.163), (0.3426, 0.3254, 0.607), (0.3897, 0.3693, 1.163), (-0.7052, -0.7223, -0.6481), (-0.7052, 0.688, -0.5148), (0.7052, 0.688, -0.5787), (0.7052, -0.7223, -0.05068), (-0.3704, 0.005015, 1.163), (-0.3426, -0.002958, 0.607), (0.3897, 0.005015, 1.163), (0.3426, -0.002958, 0.607), (0.7052, 0.01207, 0.8238), (-0.7052, 0.01207, 0.8238), (0.03324, 0.3693, 1.163), (0.02128, 0.3254, 0.607), (0.03324, -0.3908, 1.163), (0.02128, -0.3597, 0.607), (0.04381, -0.7223, 0.8238), (0.04381, 0.688, 0.8238), (0.06213, 0.02428, 1.0), (0.02128, -0.002958, -0.4743)], [], [(17, 9, 2, 13), (23, 10, 6, 19), (16, 11, 4, 15), (22, 8, 0, 21), (25, 19, 6, 15), (24, 18, 3, 12), (20, 1, 8, 22), (14, 5, 11, 16), (18, 7, 10, 23), (12, 3, 9, 17), (1, 12, 17, 8), (7, 14, 16, 10), (20, 24, 12, 1), (21, 25, 15, 4), (10, 16, 15, 6), (8, 17, 13, 0), (0, 13, 25, 21), (5, 14, 24, 20), (3, 18, 23, 9), (5, 20, 22, 11), (14, 7, 18, 24), (13, 2, 19, 25), (11, 22, 21, 4), (9, 23, 19, 2)])
_uv = me_cube_019.uv_layers.new(name='UVMap')
_uv.uv.foreach_set('vector', [0.8996, 0.0003133, 0.8996, 0.3033, 0.8175, 0.04937, 0.8175, 0.04937, 0.9896, 0.6961, 0.9896, 0.3787, 0.9075, 0.647, 0.9075, 0.647, 0.173, 0.6999, 0.173, 0.8662, 0.255, 0.7841, 0.255, 0.7033, 0.9069, 0.3787, 0.9069, 0.7118, 0.8248, 0.4277, 0.8248, 0.4277, 0.6474, 0.815, 0.8921, 0.7407, 0.8921, 0.7407, 0.8921, 0.815, 0.07444, 0.778, 0.08098, 0.6999, 0.1723, 0.6999, 0.1723, 0.7824, 0.2652, 0.3551, 0.1768, 0.3781, 0.0003133, 0.0003133, 0.2482, 0.2801, 0.6551, 0.4004, 0.7415, 0.424, 0.7415, 0.7089, 0.6333, 0.4742, 0.3475, 0.1501, 0.3439, 0.2307, 0.7345, 0.3198, 0.4242, 0.156, 0.008739, 0.5811, 0.01649, 0.6632, 0.4014, 0.6993, 0.08542, 0.5755, 0.0003133, 0.492, 0.008739, 0.5811, 0.08542, 0.5755, 0.4014, 0.3787, 0.5755, 0.3787, 0.6551, 0.4004, 0.6333, 0.4742, 0.4021, 0.74, 0.08098, 0.872, 0.07444, 0.778, 0.1723, 0.7824, 0.1723, 0.872, 0.6468, 0.8214, 0.4021, 0.7407, 0.6468, 0.7407, 0.6468, 0.8214, 0.9823, 0.0003133, 0.9823, 0.3177, 0.9002, 0.2687, 0.9002, 0.2687, 0.8242, 0.7118, 0.8242, 0.3787, 0.7421, 0.4277, 0.7421, 0.4277, 0.8175, 0.04937, 0.8175, 0.04937, 0.7352, 0.2941, 0.7352, 0.04937, 0.0003133, 0.872, 0.0003134, 0.7824, 0.07444, 0.778, 0.08098, 0.872, 0.3517, 0.05883, 0.3475, 0.1501, 0.4242, 0.156, 0.7345, 0.0003133, 0.3433, 0.3348, 0.2652, 0.3551, 0.2482, 0.2801, 0.3433, 0.05088, 0.0003134, 0.7824, 0.0003134, 0.6999, 0.08098, 0.6999, 0.07444, 0.778, 0.8175, 0.04937, 0.8175, 0.04937, 0.7352, 0.04937, 0.7352, 0.2941, 0.3377, 0.8547, 0.3377, 0.705, 0.2557, 0.6999, 0.2557, 0.7727, 0.9896, 0.6967, 0.9896, 0.9997, 0.9075, 0.9506, 0.9075, 0.9506])
me_cube_019.materials.append(mat_material_037)
me_cube_019.use_remesh_preserve_volume = False
me_cube_019.use_remesh_preserve_attributes = False
me_cube_019.use_mirror_vertex_groups = False
me_cube_019.update()
me_cube_020 = bpy.data.meshes.new('Cube.020')
me_cube_020.from_pydata([(-0.3426, -0.3597, 0.607), (-0.3704, -0.3908, 1.163), (-0.3426, 0.3254, 0.607), (-0.3704, 0.3693, 1.163), (0.3426, -0.3597, 0.607), (0.3897, -0.3908, 1.163), (0.3426, 0.3254, 0.607), (0.3897, 0.3693, 1.163), (-0.7052, -0.7223, -0.6481), (-0.7052, 0.688, -0.5148), (0.7052, 0.688, -0.5787), (0.7052, -0.7223, -0.05068), (-0.3704, 0.005015, 1.163), (-0.3426, -0.002958, 0.607), (0.3897, 0.005015, 1.163), (0.3426, -0.002958, 0.607), (0.7052, 0.01207, 0.8238), (-0.7052, 0.01207, 0.8238), (0.03324, 0.3693, 1.163), (0.02128, 0.3254, 0.607), (0.03324, -0.3908, 1.163), (0.02128, -0.3597, 0.607), (0.04381, -0.7223, 0.8238), (0.04381, 0.688, 0.8238), (0.06213, 0.02428, 1.0), (0.02128, -0.002958, -0.4743)], [], [(17, 9, 2, 13), (23, 10, 6, 19), (16, 11, 4, 15), (22, 8, 0, 21), (25, 19, 6, 15), (24, 18, 3, 12), (20, 1, 8, 22), (14, 5, 11, 16), (18, 7, 10, 23), (12, 3, 9, 17), (1, 12, 17, 8), (7, 14, 16, 10), (20, 24, 12, 1), (21, 25, 15, 4), (10, 16, 15, 6), (8, 17, 13, 0), (0, 13, 25, 21), (5, 14, 24, 20), (3, 18, 23, 9), (5, 20, 22, 11), (14, 7, 18, 24), (13, 2, 19, 25), (11, 22, 21, 4), (9, 23, 19, 2)])
_uv = me_cube_020.uv_layers.new(name='UVMap')
_uv.uv.foreach_set('vector', [0.8996, 0.0003133, 0.8996, 0.3033, 0.8175, 0.04937, 0.8175, 0.04937, 0.9896, 0.6961, 0.9896, 0.3787, 0.9075, 0.647, 0.9075, 0.647, 0.173, 0.6999, 0.173, 0.8662, 0.255, 0.7841, 0.255, 0.7033, 0.9069, 0.3787, 0.9069, 0.7118, 0.8248, 0.4277, 0.8248, 0.4277, 0.6474, 0.815, 0.8921, 0.7407, 0.8921, 0.7407, 0.8921, 0.815, 0.07444, 0.778, 0.08098, 0.6999, 0.1723, 0.6999, 0.1723, 0.7824, 0.2652, 0.3551, 0.1768, 0.3781, 0.0003133, 0.0003133, 0.2482, 0.2801, 0.6551, 0.4004, 0.7415, 0.424, 0.7415, 0.7089, 0.6333, 0.4742, 0.3475, 0.1501, 0.3439, 0.2307, 0.7345, 0.3198, 0.4242, 0.156, 0.008739, 0.5811, 0.01649, 0.6632, 0.4014, 0.6993, 0.08542, 0.5755, 0.0003133, 0.492, 0.008739, 0.5811, 0.08542, 0.5755, 0.4014, 0.3787, 0.5755, 0.3787, 0.6551, 0.4004, 0.6333, 0.4742, 0.4021, 0.74, 0.08098, 0.872, 0.07444, 0.778, 0.1723, 0.7824, 0.1723, 0.872, 0.6468, 0.8214, 0.4021, 0.7407, 0.6468, 0.7407, 0.6468, 0.8214, 0.9823, 0.0003133, 0.9823, 0.3177, 0.9002, 0.2687, 0.9002, 0.2687, 0.8242, 0.7118, 0.8242, 0.3787, 0.7421, 0.4277, 0.7421, 0.4277, 0.8175, 0.04937, 0.8175, 0.04937, 0.7352, 0.2941, 0.7352, 0.04937, 0.0003133, 0.872, 0.0003134, 0.7824, 0.07444, 0.778, 0.08098, 0.872, 0.3517, 0.05883, 0.3475, 0.1501, 0.4242, 0.156, 0.7345, 0.0003133, 0.3433, 0.3348, 0.2652, 0.3551, 0.2482, 0.2801, 0.3433, 0.05088, 0.0003134, 0.7824, 0.0003134, 0.6999, 0.08098, 0.6999, 0.07444, 0.778, 0.8175, 0.04937, 0.8175, 0.04937, 0.7352, 0.04937, 0.7352, 0.2941, 0.3377, 0.8547, 0.3377, 0.705, 0.2557, 0.6999, 0.2557, 0.7727, 0.9896, 0.6967, 0.9896, 0.9997, 0.9075, 0.9506, 0.9075, 0.9506])
me_cube_020.materials.append(mat_material_038)
me_cube_020.use_remesh_preserve_volume = False
me_cube_020.use_remesh_preserve_attributes = False
me_cube_020.use_mirror_vertex_groups = False
me_cube_020.update()

# ---- objects
ob_cube_004 = bpy.data.objects.new('Cube.004', me_cube)
ob_cone = bpy.data.objects.new('Cone', me_cone_001)
ob_cube_003 = bpy.data.objects.new('Cube.003', me_cube_005)
ob_icosphere_001 = bpy.data.objects.new('Icosphere.001', me_icosphere_007)
ob_cube = bpy.data.objects.new('Cube', me_cube_002)
ob_cylinder = bpy.data.objects.new('Cylinder', me_cylinder)
ob_lamp = bpy.data.objects.new('Lamp', light_lamp)
ob_camera = bpy.data.objects.new('Camera', cam_camera)
ob_cube_005 = bpy.data.objects.new('Cube.005', me_cube_006)
ob_cube_006 = bpy.data.objects.new('Cube.006', me_cube_007)
ob_cube_007 = bpy.data.objects.new('Cube.007', me_cube_008)
ob_cube_008 = bpy.data.objects.new('Cube.008', me_cube_009)
ob_cube_009 = bpy.data.objects.new('Cube.009', me_cube_010)
ob_cube_001 = bpy.data.objects.new('Cube.001', me_cube_011)
ob_icosphere_000 = bpy.data.objects.new('Icosphere.000', me_icosphere_013)
ob_cube_002 = bpy.data.objects.new('Cube.002', me_cube_012)
ob_icosphere_002 = bpy.data.objects.new('Icosphere.002', me_icosphere_014)
ob_cube_010 = bpy.data.objects.new('Cube.010', me_cube_013)
ob_icosphere_003 = bpy.data.objects.new('Icosphere.003', me_icosphere_015)
ob_cube_011 = bpy.data.objects.new('Cube.011', me_cube_014)
ob_cube_012 = bpy.data.objects.new('Cube.012', me_cube_015)
ob_cube_013 = bpy.data.objects.new('Cube.013', me_cube_016)
ob_icosphere_004 = bpy.data.objects.new('Icosphere.004', me_icosphere_016)
ob_icosphere_005 = bpy.data.objects.new('Icosphere.005', me_icosphere_017)
ob_cube_014 = bpy.data.objects.new('Cube.014', me_cube_017)
ob_cube_015 = bpy.data.objects.new('Cube.015', me_cube_018)
ob_cube_016 = bpy.data.objects.new('Cube.016', me_cube_019)
ob_cube_017 = bpy.data.objects.new('Cube.017', me_cube_020)

# ---- transforms, parenting, visibility, modifiers, constraints
ob_cube_004.location = (0.2815, 0.618, 1.078)
ob_cube_004.scale = (-0.06356, -0.06356, -0.06356)
ob_cube_004.lineart.crease_threshold = 0.0
ob_cone.location = (0.1078, -0.4266, 1.319)
ob_cone.rotation_euler = (-0.002569, 0.002608, 2.47)
ob_cone.scale = (0.2363, 0.2392, 0.1447)
ob_cone.lineart.crease_threshold = 0.0
_vg = ob_cone.vertex_groups.new(name='Group')
ob_cube_003.location = (0.1052, -0.4349, 1.078)
ob_cube_003.rotation_euler = (0.0, -0.0, 1.681)
ob_cube_003.scale = (0.4888, 0.8197, 0.4888)
ob_cube_003.lineart.crease_threshold = 0.0
ob_icosphere_001.location = (0.2675, -0.1737, 1.256)
ob_icosphere_001.scale = (0.1136, 0.1136, 0.1136)
ob_icosphere_001.lineart.crease_threshold = 0.0
ob_cube.location = (0.2596, -0.1745, 1.131)
ob_cube.scale = (0.07051, 0.08723, 0.5858)
ob_cube.lineart.crease_threshold = 0.0
ob_cylinder.location = (0.0, 0.0, 0.0)
ob_cylinder.lineart.crease_threshold = 0.0
ob_lamp.location = (4.076, 1.005, 5.904)
ob_lamp.rotation_euler = (0.6503, 0.05522, 1.866)
ob_lamp.lock_rotations_4d = False
ob_lamp.empty_display_type = 'ARROWS'
ob_lamp.color = (0.0, 0.0, 0.0, 0.0)
ob_lamp.lineart.crease_threshold = 0.0
ob_camera.location = (7.481, -6.508, 5.344)
ob_camera.rotation_euler = (1.109, 0.0, 0.8149)
ob_camera.lock_rotations_4d = False
ob_camera.empty_display_type = 'ARROWS'
ob_camera.color = (0.0, 0.0, 0.0, 0.0)
ob_camera.display_type = 'WIRE'
ob_camera.lineart.crease_threshold = 0.0
ob_cube_005.location = (-0.4179, -0.2873, 1.094)
ob_cube_005.scale = (-0.06356, -0.06356, -0.06356)
ob_cube_005.lineart.crease_threshold = 0.0
ob_cube_006.location = (-0.4179, -0.2873, 1.094)
ob_cube_006.scale = (-0.06356, -0.06356, -0.06356)
ob_cube_006.lineart.crease_threshold = 0.0
ob_cube_007.location = (-0.4813, -0.3369, 1.094)
ob_cube_007.scale = (-0.04389, -0.04389, -0.04389)
ob_cube_007.lineart.crease_threshold = 0.0
ob_cube_008.location = (-0.4809, -0.2803, 1.074)
ob_cube_008.scale = (-0.04438, -0.04438, -0.04438)
ob_cube_008.lineart.crease_threshold = 0.0
ob_cube_009.location = (0.2565, 0.4697, 1.068)
ob_cube_009.rotation_euler = (0.0, -0.0, -0.6292)
ob_cube_009.scale = (-0.04832, -0.04832, -0.04832)
ob_cube_009.lineart.crease_threshold = 0.0
ob_cube_001.location = (0.4541, 0.5884, 1.121)
ob_cube_001.scale = (0.04758, 0.05886, 0.3953)
ob_cube_001.lineart.crease_threshold = 0.0
ob_icosphere_000.location = (0.4595, 0.589, 1.206)
ob_icosphere_000.scale = (0.07664, 0.07664, 0.07664)
ob_icosphere_000.lineart.crease_threshold = 0.0
ob_cube_002.location = (0.3226, 0.677, 1.131)
ob_cube_002.rotation_euler = (0.0, -0.0, -0.6733)
ob_cube_002.scale = (0.07051, 0.08723, 0.5858)
ob_cube_002.lineart.crease_threshold = 0.0
ob_icosphere_002.location = (0.3293, 0.6727, 1.256)
ob_icosphere_002.rotation_euler = (0.0, -0.0, -0.6733)
ob_icosphere_002.scale = (0.1136, 0.1136, 0.1136)
ob_icosphere_002.lineart.crease_threshold = 0.0
ob_cube_010.location = (0.3349, 0.496, 1.088)
ob_cube_010.scale = (0.05029, 0.06221, 0.4178)
ob_cube_010.lineart.crease_threshold = 0.0
ob_icosphere_003.location = (0.3405, 0.4966, 1.178)
ob_icosphere_003.scale = (0.081, 0.081, 0.081)
ob_icosphere_003.lineart.crease_threshold = 0.0
ob_cube_011.location = (-0.671, 0.3375, 1.099)
ob_cube_011.rotation_euler = (0.0, -0.0, 0.4603)
ob_cube_011.scale = (0.05525, 0.06835, 0.459)
ob_cube_011.lineart.crease_threshold = 0.0
ob_cube_012.location = (-0.6428, 0.2887, 1.057)
ob_cube_012.rotation_euler = (0.0, -0.0, 1.134)
ob_cube_012.scale = (-0.0498, -0.0498, -0.0498)
ob_cube_012.lineart.crease_threshold = 0.0
ob_cube_013.location = (-0.5458, 0.2218, 1.05)
ob_cube_013.rotation_euler = (0.0, -0.0, 0.5045)
ob_cube_013.scale = (-0.03786, -0.03786, -0.03786)
ob_cube_013.lineart.crease_threshold = 0.0
ob_icosphere_004.location = (-0.6657, 0.3408, 1.197)
ob_icosphere_004.rotation_euler = (0.0, -0.0, 0.4603)
ob_icosphere_004.scale = (0.08899, 0.08899, 0.08899)
ob_icosphere_004.lineart.crease_threshold = 0.0
ob_icosphere_005.location = (-0.537, 0.2903, 1.136)
ob_icosphere_005.rotation_euler = (0.0, -0.0, 1.134)
ob_icosphere_005.scale = (0.06347, 0.06347, 0.06347)
ob_icosphere_005.lineart.crease_threshold = 0.0
ob_cube_014.location = (0.3147, -0.06133, 1.094)
ob_cube_014.scale = (-0.06238, -0.06238, -0.06238)
ob_cube_014.lineart.crease_threshold = 0.0
ob_cube_015.location = (0.3147, -0.06133, 1.094)
ob_cube_015.scale = (-0.06238, -0.06238, -0.06238)
ob_cube_015.lineart.crease_threshold = 0.0
ob_cube_016.location = (0.2524, -0.1101, 1.094)
ob_cube_016.scale = (-0.04308, -0.04308, -0.04308)
ob_cube_016.lineart.crease_threshold = 0.0
ob_cube_017.location = (0.2528, -0.05453, 1.074)
ob_cube_017.scale = (-0.04356, -0.04356, -0.04356)
ob_cube_017.lineart.crease_threshold = 0.0

# ---- collection membership
col_collection_1.objects.link(ob_cube_004)
col_collection_1.objects.link(ob_cone)
col_collection_1.objects.link(ob_cube_003)
col_collection_1.objects.link(ob_icosphere_001)
col_collection_1.objects.link(ob_cube)
col_collection_1.objects.link(ob_cylinder)
col_collection_1.objects.link(ob_lamp)
col_collection_1.objects.link(ob_camera)
col_collection_1.objects.link(ob_cube_005)
col_collection_1.objects.link(ob_cube_006)
col_collection_1.objects.link(ob_cube_007)
col_collection_1.objects.link(ob_cube_008)
col_collection_1.objects.link(ob_cube_009)
col_collection_1.objects.link(ob_cube_001)
col_collection_1.objects.link(ob_icosphere_000)
col_collection_1.objects.link(ob_cube_002)
col_collection_1.objects.link(ob_icosphere_002)
col_collection_1.objects.link(ob_cube_010)
col_collection_1.objects.link(ob_icosphere_003)
col_collection_1.objects.link(ob_cube_011)
col_collection_1.objects.link(ob_cube_012)
col_collection_1.objects.link(ob_cube_013)
col_collection_1.objects.link(ob_icosphere_004)
col_collection_1.objects.link(ob_icosphere_005)
col_collection_1.objects.link(ob_cube_014)
col_collection_1.objects.link(ob_cube_015)
col_collection_1.objects.link(ob_cube_016)
col_collection_1.objects.link(ob_cube_017)

# ---- scene / render settings (as saved in the file)
scene.camera = ob_camera
scene.frame_start = 1; scene.frame_end = 250; scene.frame_set(161)
scene.render.engine = 'BLENDER_EEVEE_NEXT'
scene.render.resolution_percentage = 50
scene.render.dither_intensity = 0.0
scene.cycles.use_denoising = False
scene.cycles.samples = 10
scene.cycles.sampling_pattern = 'TABULATED_SOBOL'
scene.cycles.light_sampling_threshold = 0.0
scene.cycles.use_adaptive_sampling = False
scene.cycles.use_light_tree = False
scene.cycles.blur_glossy = 0.0
scene.cycles.pixel_filter_type = 'GAUSSIAN'
scene.cycles.sample_clamp_indirect = 0.0
scene.view_settings.view_transform = 'Standard'
bpy.context.view_layer.update()
